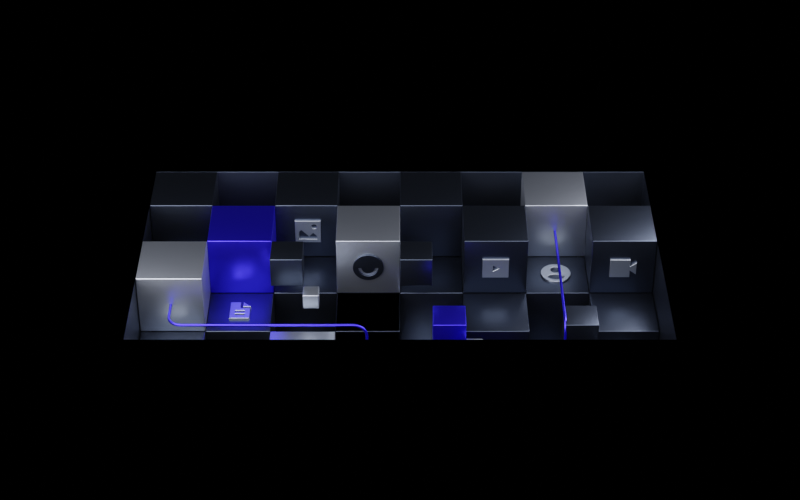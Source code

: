 # Source: Joystream_Homepage_Hero_Illustration_B.blend  (saved by Blender 3.3.6; exported with 4.5.12 LTS)
import bpy
from mathutils import Matrix  # noqa: F401  (used for matrix-valued properties, if any)

bpy.ops.wm.read_factory_settings(use_empty=True)
scene = bpy.context.scene
scene.name = 'Scene'

# ---- collections
col_collection = bpy.data.collections.new('Collection'); scene.collection.children.link(col_collection)
col_icons = bpy.data.collections.new('Icons'); col_collection.children.link(col_icons)

# ---- images (referenced by path relative to the original .blend; pixels are not part of the script)
import os
ASSET_DIR = os.environ.get("B2B_ASSET_DIR", "")  # directory of the original .blend (textures are referenced by path, not embedded)
HERE = os.path.dirname(os.path.abspath(__file__))  # packed textures are extracted next to this script under _unpacked/

def load_image(name, relpath, width, height, colorspace="sRGB"):
    """Load a texture the original file referenced (path relative to the .blend, or extracted next to this script)."""
    p = next((c for c in (os.path.join(HERE, relpath), os.path.join(ASSET_DIR, relpath)) if relpath and os.path.exists(c)), "")
    if p:
        img = bpy.data.images.load(p, check_existing=True)
        img.name = name
    else:  # same state as the original file: an image datablock whose file is absent (Cycles renders it pink)
        img = bpy.data.images.new(name, width, height)
        img.source = "FILE"
        img.filepath = "//" + (relpath or name)
    img.colorspace_settings.name = colorspace
    return img
img_grunge_text_jpg = load_image('grunge text.jpg', '_assets/grunge text.jpg', 1024, 1024, 'sRGB')

# ---- materials (node trees are filled in below, after node groups)
mat_black_matte = bpy.data.materials.new('Black Matte')
mat_black_matte.use_transparent_shadow = False
mat_black_matte.diffuse_color = (0.0, 0.0, 0.0, 1.0)
mat_black_matte.roughness = 0.0
mat_black_matte.specular_intensity = 0.0
mat_dark_metal = bpy.data.materials.new('Dark Metal')
mat_dark_metal.alpha_threshold = 0.0
mat_dark_metal.use_transparent_shadow = False
mat_dark_metal.line_color = (0.0, 0.0, 0.0, 1.0)
mat_light_metal = bpy.data.materials.new('Light Metal')
mat_light_metal.use_transparent_shadow = False
mat_blue = bpy.data.materials.new('Blue')
mat_blue.use_transparent_shadow = False

# ---- node groups
ng_auto_smooth = bpy.data.node_groups.new('Auto Smooth', 'GeometryNodeTree')
_s = ng_auto_smooth.interface.new_socket(name='Geometry', in_out='OUTPUT', socket_type='NodeSocketGeometry')
_s = ng_auto_smooth.interface.new_socket(name='Geometry', in_out='INPUT', socket_type='NodeSocketGeometry')
_s = ng_auto_smooth.interface.new_socket(name='Angle', in_out='INPUT', socket_type='NodeSocketFloat')
_s.subtype = 'ANGLE'
_s.min_value = 0.0
_s.max_value = 3.142
ng_auto_smooth.is_modifier = True
_N = ng_auto_smooth.nodes; _L = ng_auto_smooth.links
n0 = _N.new('NodeGroupOutput'); n0.name = 'Group Output'; n0.location = (480, -100)
n1 = _N.new('NodeGroupInput'); n1.name = 'Group Input'; n1.location = (-420, -300)
n2 = _N.new('NodeGroupInput'); n2.name = 'Group Input.001'; n2.location = (-60, -100)
n3 = _N.new('GeometryNodeSetShadeSmooth'); n3.name = 'Set Shade Smooth'; n3.location = (120, -100)
n3.domain = 'EDGE'
n4 = _N.new('GeometryNodeSetShadeSmooth'); n4.name = 'Set Shade Smooth.001'; n4.location = (300, -100)
n5 = _N.new('GeometryNodeInputMeshEdgeAngle'); n5.name = 'Edge Angle'; n5.location = (-420, -220)
n6 = _N.new('GeometryNodeInputEdgeSmooth'); n6.name = 'Is Edge Smooth'; n6.location = (-60, -160)
n7 = _N.new('GeometryNodeInputShadeSmooth'); n7.name = 'Is Face Smooth'; n7.location = (-240, -340)
n8 = _N.new('FunctionNodeBooleanMath'); n8.name = 'Boolean Math'; n8.location = (-60, -220)
n9 = _N.new('FunctionNodeCompare'); n9.name = 'Compare'; n9.location = (-240, -180)
n9.operation = 'LESS_EQUAL'
_L.new(n5.outputs[0], n9.inputs[0])
_L.new(n4.outputs[0], n0.inputs[0])
_L.new(n1.outputs[1], n9.inputs[1])
_L.new(n9.outputs[0], n8.inputs[0])
_L.new(n7.outputs[0], n8.inputs[1])
_L.new(n2.outputs[0], n3.inputs[0])
_L.new(n6.outputs[0], n3.inputs[1])
_L.new(n3.outputs[0], n4.inputs[0])
_L.new(n8.outputs[0], n3.inputs[2])
n0.is_active_output = True

# ---- material node trees
mat_dark_metal.use_nodes = True; mat_dark_metal.node_tree.nodes.clear()
_N = mat_dark_metal.node_tree.nodes; _L = mat_dark_metal.node_tree.links
n0 = _N.new('ShaderNodeTexImage'); n0.name = 'Image Texture'; n0.location = (-300, 300)
n0.image = img_grunge_text_jpg
n1 = _N.new('ShaderNodeMapping'); n1.name = 'Mapping'; n1.location = (-480, 300)
n2 = _N.new('ShaderNodeOutputMaterial'); n2.name = 'Material Output'; n2.location = (660, 300)
n3 = _N.new('ShaderNodeValToRGB'); n3.name = 'ColorRamp'; n3.location = (-20, 300)
while len(n3.color_ramp.elements) > 1: n3.color_ramp.elements.remove(n3.color_ramp.elements[-1])
n3.color_ramp.elements[0].position = 0.0; n3.color_ramp.elements[0].color = (0.4598, 0.4598, 0.4598, 1.0)
_e = n3.color_ramp.elements.new(1.0); _e.color = (0.6943, 0.6943, 0.6943, 1.0)
n4 = _N.new('ShaderNodeTexCoord'); n4.name = 'Texture Coordinate'; n4.location = (-680, 300)
n5 = _N.new('ShaderNodeBsdfPrincipled'); n5.name = 'Principled BSDF'; n5.location = (380, 300)
n5.distribution = 'GGX'
n5.subsurface_method = 'RANDOM_WALK_SKIN'
n5.inputs[0].default_value = (0.04971, 0.06125, 0.08438, 1.0)
n5.inputs[1].default_value = 1.0
n5.inputs[2].default_value = 0.35
n5.inputs[3].default_value = 1.45
n5.inputs[27].default_value = (0.0, 0.0, 0.0, 1.0)
n5.inputs[28].default_value = 1.0
_L.new(n5.outputs[0], n2.inputs[0])
_L.new(n1.outputs[0], n0.inputs[0])
_L.new(n0.outputs[0], n3.inputs[0])
_L.new(n4.outputs[2], n1.inputs[0])
n2.is_active_output = True
mat_light_metal.use_nodes = True; mat_light_metal.node_tree.nodes.clear()
_N = mat_light_metal.node_tree.nodes; _L = mat_light_metal.node_tree.links
n0 = _N.new('ShaderNodeOutputMaterial'); n0.name = 'Material Output'; n0.location = (300, 300)
n1 = _N.new('ShaderNodeBsdfPrincipled'); n1.name = 'Principled BSDF.001'; n1.location = (0, 300)
n1.distribution = 'GGX'
n1.subsurface_method = 'RANDOM_WALK_SKIN'
n1.inputs[0].default_value = (0.3864, 0.4233, 0.4735, 1.0)
n1.inputs[1].default_value = 1.0
n1.inputs[2].default_value = 0.4
n1.inputs[3].default_value = 1.45
n1.inputs[27].default_value = (0.0, 0.0, 0.0, 1.0)
n1.inputs[28].default_value = 1.0
_L.new(n1.outputs[0], n0.inputs[0])
n0.is_active_output = True
mat_blue.use_nodes = True; mat_blue.node_tree.nodes.clear()
_N = mat_blue.node_tree.nodes; _L = mat_blue.node_tree.links
n0 = _N.new('ShaderNodeOutputMaterial'); n0.name = 'Material Output'; n0.location = (300, 300)
n1 = _N.new('ShaderNodeEmission'); n1.name = 'Emission'; n1.location = (-220, 300)
n1.inputs[0].default_value = (0.05127, 0.03955, 1.0, 1.0)
n2 = _N.new('ShaderNodeMapping'); n2.name = 'Mapping'; n2.location = (-560, -2)
n3 = _N.new('ShaderNodeBump'); n3.name = 'Bump'; n3.location = (-200, -22)
n3.inputs[0].default_value = 0.1
n3.inputs[1].default_value = 1.0
n3.inputs[2].default_value = 1.0
n4 = _N.new('ShaderNodeTexCoord'); n4.name = 'Texture Coordinate'; n4.location = (-720, -2)
n5 = _N.new('ShaderNodeTexNoise'); n5.name = 'Noise Texture'; n5.location = (-380, -22)
n5.inputs[2].default_value = 300.0
n5.inputs[4].default_value = 0.75
n6 = _N.new('ShaderNodeBsdfPrincipled'); n6.name = 'Principled BSDF'; n6.location = (10, 300)
n6.distribution = 'GGX'
n6.subsurface_method = 'RANDOM_WALK_SKIN'
n6.inputs[0].default_value = (0.05127, 0.03955, 1.0, 1.0)
n6.inputs[1].default_value = 1.0
n6.inputs[2].default_value = 0.3
n6.inputs[3].default_value = 1.45
n6.inputs[27].default_value = (0.000911, 0.0, 0.05286, 1.0)
n6.inputs[28].default_value = 1.0
_L.new(n6.outputs[0], n0.inputs[0])
_L.new(n2.outputs[0], n5.inputs[0])
_L.new(n5.outputs[0], n3.inputs[3])
_L.new(n4.outputs[2], n2.inputs[0])
n0.is_active_output = True

# ---- world
world_world = bpy.data.worlds.new('World'); scene.world = world_world
world_world.use_nodes = True; world_world.node_tree.nodes.clear()
_N = world_world.node_tree.nodes; _L = world_world.node_tree.links
n0 = _N.new('ShaderNodeBackground'); n0.name = 'Background'; n0.location = (0, 280)
n0.inputs[0].default_value = (0.0185, 0.02122, 0.02416, 1.0)
n1 = _N.new('ShaderNodeMixShader'); n1.name = 'Mix Shader'; n1.location = (254, 143)
n2 = _N.new('ShaderNodeBackground'); n2.name = 'Background.001'; n2.location = (0, 160)
n2.inputs[0].default_value = (0.0, 0.0, 0.0, 1.0)
n3 = _N.new('ShaderNodeOutputWorld'); n3.name = 'World Output'; n3.location = (569, 291)
n4 = _N.new('ShaderNodeLightPath'); n4.name = 'Light Path'; n4.location = (243, 556)
_L.new(n2.outputs[0], n1.inputs[2])
_L.new(n0.outputs[0], n1.inputs[1])
_L.new(n4.outputs[0], n1.inputs[0])
_L.new(n1.outputs[0], n3.inputs[0])
n3.is_active_output = True
world_world.color = (0.05088, 0.05088, 0.05088)
world_world.use_sun_shadow = False
world_world.sun_shadow_jitter_overblur = 0.0

# ---- cameras
cam_camera_001 = bpy.data.cameras.new('Camera.001')
cam_camera_001.lens = 85.0

# ---- lights
light_area = bpy.data.lights.new('Area', 'AREA')
light_area.color = (0.9216, 0.9131, 1.0)
light_area.transmission_factor = 0.0
light_area.energy = 1455.0
light_area.shadow_soft_size = 8.0
light_area.use_absolute_resolution = True
light_area.size = 8.0
light_area.size_y = 1.0
light_area_001 = bpy.data.lights.new('Area.001', 'AREA')
light_area_001.color = (0.9216, 0.9131, 1.0)
light_area_001.transmission_factor = 0.0
light_area_001.energy = 785.4
light_area_001.shadow_soft_size = 4.0
light_area_001.use_absolute_resolution = True
light_area_001.size = 4.0
light_area_001.size_y = 1.0
light_area_002 = bpy.data.lights.new('Area.002', 'AREA')
light_area_002.color = (0.9216, 0.9131, 1.0)
light_area_002.transmission_factor = 0.0
light_area_002.energy = 785.4
light_area_002.shadow_soft_size = 8.0
light_area_002.use_absolute_resolution = True
light_area_002.size = 8.0
light_area_002.size_y = 1.0

# ---- meshes
me_plane_001 = bpy.data.meshes.new('Plane.001')
me_plane_001.from_pydata([(-32.0, -32.0, 0.0), (32.0, -32.0, 0.0), (-32.0, 32.0, 0.0), (32.0, 32.0, 0.0), (-4.8, 2.7, 0.0), (-4.8, -2.7, 0.0), (4.8, -2.7, 0.0), (4.8, 2.7, 0.0)], [], [(5, 4, 2, 0), (6, 5, 0, 1), (7, 6, 1, 3), (4, 7, 3, 2)])
_uv = me_plane_001.uv_layers.new(name='UVMap')
_uv.uv.foreach_set('vector', [0.25, 0.25, 0.25, 0.75, 0.0, 1.0, 0.0, 0.0, 0.75, 0.25, 0.25, 0.25, 0.0, 0.0, 1.0, 0.0, 0.75, 0.75, 0.75, 0.25, 1.0, 0.0, 1.0, 1.0, 0.25, 0.75, 0.75, 0.75, 1.0, 1.0, 0.0, 1.0])
me_plane_001.materials.append(mat_black_matte)
me_plane_001.update()
me_cube = bpy.data.meshes.new('Cube')
me_cube.from_pydata([(4.8, 2.7, 2.4), (4.8, 2.7, -2.4), (4.8, -2.7, 2.4), (4.8, -2.7, -2.4), (-4.8, 2.7, 2.4), (-4.8, 2.7, -2.4), (-4.8, -2.7, 2.4), (-4.8, -2.7, -2.4)], [], [(7, 6, 4, 5), (5, 1, 3, 7), (1, 0, 2, 3), (5, 4, 0, 1)])
me_cube.polygons.foreach_set('use_smooth', [True] * 4)
_uv = me_cube.uv_layers.new(name='UVMap')
_uv.uv.foreach_set('vector', [0.375, 0.0, 0.625, 0.0, 0.625, 0.25, 0.375, 0.25, 0.125, 0.5, 0.375, 0.5, 0.375, 0.75, 0.125, 0.75, 0.375, 0.5, 0.625, 0.5, 0.625, 0.75, 0.375, 0.75, 0.375, 0.25, 0.625, 0.25, 0.625, 0.5, 0.375, 0.5])
me_cube.materials.append(mat_dark_metal)
me_cube.use_mirror_vertex_groups = False
me_cube.update()
me_cube_001 = bpy.data.meshes.new('Cube.001')
me_cube_001.from_pydata([(-4.8, 1.6, -1.2), (-4.8, 1.6, 0.0), (-4.8, 2.8, -1.2), (-4.8, 2.8, 0.0), (-3.6, 1.6, -1.2), (-3.6, 1.6, 0.0), (-3.6, 2.8, -1.2), (-3.6, 2.8, 0.0), (-3.6, 0.4, -1.2), (-3.6, 0.4, 0.0), (-3.6, 1.6, -1.2), (-3.6, 1.6, 0.0), (-2.4, 0.4, -1.2), (-2.4, 0.4, 0.0), (-2.4, 1.6, -1.2), (-2.4, 1.6, 0.0), (-4.8, -0.8, -1.2), (-4.8, -0.8, 0.0), (-4.8, 0.4, -1.2), (-4.8, 0.4, 0.0), (-3.6, -0.8, -1.2), (-3.6, -0.8, 0.0), (-3.6, 0.4, -1.2), (-3.6, 0.4, 0.0), (-2.4, 1.6, -1.2), (-2.4, 1.6, 0.0), (-2.4, 2.8, -1.2), (-2.4, 2.8, 0.0), (-1.2, 1.6, -1.2), (-1.2, 1.6, 0.0), (-1.2, 2.8, -1.2), (-1.2, 2.8, 0.0), (-1.2, 0.4, -1.2), (-1.2, 0.4, 0.0), (-1.2, 1.6, -1.2), (-1.2, 1.6, 0.0), (-1.416e-07, 0.4, -1.2), (-1.416e-07, 0.4, 0.0), (-1.416e-07, 1.6, -1.2), (-1.416e-07, 1.6, 0.0), (-2.4, -0.8, -1.2), (-2.4, 0.4, -1.2), (-1.2, -0.8, -1.2), (-1.2, 0.4, -1.2), (9.686e-08, 1.6, -1.2), (9.686e-08, 1.6, 0.0), (9.686e-08, 2.8, -1.2), (9.686e-08, 2.8, 0.0), (1.2, 1.6, -1.2), (1.2, 1.6, 0.0), (1.2, 2.8, -1.2), (1.2, 2.8, 0.0), (1.2, 0.4, -1.2), (1.2, 0.4, 0.0), (1.2, 1.6, -1.2), (1.2, 1.6, 0.0), (2.4, 0.4, -1.2), (2.4, 0.4, 0.0), (2.4, 1.6, -1.2), (2.4, 1.6, 0.0), (9.686e-08, -0.8, -1.2), (9.686e-08, 0.4, -1.2), (1.2, -0.8, -1.2), (1.2, 0.4, -1.2), (2.4, 1.6, -1.2), (2.4, 1.6, 0.0), (2.4, 2.8, -1.2), (2.4, 2.8, 0.0), (3.6, 1.6, -1.2), (3.6, 1.6, 0.0), (3.6, 2.8, -1.2), (3.6, 2.8, 0.0), (3.6, 0.4, -1.2), (3.6, 0.4, 0.0), (3.6, 1.6, -1.2), (3.6, 1.6, 0.0), (4.8, 0.4, -1.2), (4.8, 0.4, 0.0), (4.8, 1.6, -1.2), (4.8, 1.6, 0.0), (2.4, -0.8, -1.2), (2.4, -0.8, 0.0), (2.4, 0.4, -1.2), (2.4, 0.4, 0.0), (3.6, -0.8, -1.2), (3.6, -0.8, 0.0), (3.6, 0.4, -1.2), (3.6, 0.4, 0.0), (-4.8, 1.6, -1.2), (-4.8, 1.6, 0.0), (-4.8, 2.8, -1.2), (-4.8, 2.8, 0.0), (-3.6, 1.6, -1.2), (-3.6, 1.6, 0.0), (-3.6, 2.8, -1.2), (-3.6, 2.8, 0.0), (-3.6, 0.4, -1.2), (-3.6, 0.4, 0.0), (-3.6, 1.6, -1.2), (-3.6, 1.6, 0.0), (-2.4, 0.4, -1.2), (-2.4, 0.4, 0.0), (-2.4, 1.6, -1.2), (-2.4, 1.6, 0.0), (-4.8, -0.8, -1.2), (-4.8, -0.8, 0.0), (-4.8, 0.4, -1.2), (-4.8, 0.4, 0.0), (-3.6, -0.8, -1.2), (-3.6, -0.8, 0.0), (-3.6, 0.4, -1.2), (-3.6, 0.4, 0.0), (-2.4, 1.6, -1.2), (-2.4, 1.6, 0.0), (-2.4, 2.8, -1.2), (-2.4, 2.8, 0.0), (-1.2, 1.6, -1.2), (-1.2, 1.6, 0.0), (-1.2, 2.8, -1.2), (-1.2, 2.8, 0.0), (-1.2, 0.4, -1.2), (-1.2, 0.4, 0.0), (-1.2, 1.6, -1.2), (-1.2, 1.6, 0.0), (-1.416e-07, 0.4, -1.2), (-1.416e-07, 0.4, 0.0), (-1.416e-07, 1.6, -1.2), (-1.416e-07, 1.6, 0.0), (-2.4, 0.4, -1.2), (-2.4, 0.4, 0.0), (-1.2, 0.4, -1.2), (-1.2, 0.4, 0.0), (9.686e-08, 1.6, -1.2), (9.686e-08, 1.6, 0.0), (9.686e-08, 2.8, -1.2), (9.686e-08, 2.8, 0.0), (1.2, 1.6, -1.2), (1.2, 1.6, 0.0), (1.2, 2.8, -1.2), (1.2, 2.8, 0.0), (1.2, 0.4, -1.2), (1.2, 0.4, 0.0), (1.2, 1.6, -1.2), (1.2, 1.6, 0.0), (2.4, 0.4, -1.2), (2.4, 0.4, 0.0), (2.4, 1.6, -1.2), (2.4, 1.6, 0.0), (9.686e-08, -0.8, -1.2), (9.686e-08, 0.4, -1.2), (1.2, -0.8, -1.2), (1.2, 0.4, -1.2), (2.4, 1.6, -1.2), (2.4, 1.6, 0.0), (2.4, 2.8, -1.2), (2.4, 2.8, 0.0), (3.6, 1.6, -1.2), (3.6, 1.6, 0.0), (3.6, 2.8, -1.2), (3.6, 2.8, 0.0), (3.6, 0.4, -1.2), (3.6, 0.4, 0.0), (3.6, 1.6, -1.2), (3.6, 1.6, 0.0), (4.8, 0.4, -1.2), (4.8, 0.4, 0.0), (4.8, 1.6, -1.2), (4.8, 1.6, 0.0), (2.4, -0.8, -1.2), (2.4, -0.8, 0.0), (2.4, 0.4, -1.2), (2.4, 0.4, 0.0), (3.6, -0.8, -1.2), (3.6, -0.8, 0.0), (3.6, 0.4, -1.2), (3.6, 0.4, 0.0), (-4.8, -0.8, -1.2), (-4.8, -0.8, 0.0), (-3.6, -0.8, -1.2), (-3.6, -0.8, 0.0), (-3.6, -2.0, -1.2), (-3.6, -2.0, 0.0), (-3.6, -0.8, -1.2), (-3.6, -0.8, 0.0), (-2.4, -2.0, -1.2), (-2.4, -2.0, 0.0), (-2.4, -0.8, -1.2), (-2.4, -0.8, 0.0), (-4.8, -3.2, -1.2), (-4.8, -3.2, 0.0), (-4.8, -2.0, -1.2), (-4.8, -2.0, 0.0), (-3.6, -3.2, -1.2), (-3.6, -3.2, 0.0), (-3.6, -2.0, -1.2), (-3.6, -2.0, 0.0), (-2.4, -0.8, -1.2), (-2.4, -0.8, 0.0), (-1.2, -0.8, -1.2), (-1.2, -0.8, 0.0), (-1.2, -2.0, -1.2), (-1.2, -2.0, 0.0), (-1.2, -0.8, -1.2), (-1.2, -0.8, 0.0), (-1.416e-07, -2.0, -1.2), (-1.416e-07, -2.0, 0.0), (-1.416e-07, -0.8, -1.2), (-1.416e-07, -0.8, 0.0), (-2.4, -3.2, -1.2), (-2.4, -3.2, 0.0), (-2.4, -2.0, -1.2), (-2.4, -2.0, 0.0), (-1.2, -3.2, -1.2), (-1.2, -3.2, 0.0), (-1.2, -2.0, -1.2), (-1.2, -2.0, 0.0), (9.686e-08, -0.8, -1.2), (9.686e-08, -0.8, 0.0), (1.2, -0.8, -1.2), (1.2, -0.8, 0.0), (1.2, -2.0, -1.2), (1.2, -2.0, 0.0), (1.2, -0.8, -1.2), (1.2, -0.8, 0.0), (2.4, -2.0, -1.2), (2.4, -2.0, 0.0), (2.4, -0.8, -1.2), (2.4, -0.8, 0.0), (9.686e-08, -3.2, -1.2), (9.686e-08, -2.0, -1.2), (1.2, -3.2, -1.2), (1.2, -2.0, -1.2), (2.4, -0.8, -1.2), (2.4, -0.8, 0.0), (3.6, -0.8, -1.2), (3.6, -0.8, 0.0), (3.6, -2.0, -1.2), (3.6, -2.0, 0.0), (3.6, -0.8, -1.2), (3.6, -0.8, 0.0), (4.8, -2.0, -1.2), (4.8, -2.0, 0.0), (4.8, -0.8, -1.2), (4.8, -0.8, 0.0), (2.4, -3.2, -1.2), (2.4, -3.2, 0.0), (2.4, -2.0, -1.2), (2.4, -2.0, 0.0), (3.6, -3.2, -1.2), (3.6, -3.2, 0.0), (3.6, -2.0, -1.2), (3.6, -2.0, 0.0), (4.8, -2.0, -2.4), (4.8, -2.0, -1.2), (4.8, -3.2, -2.4), (4.8, -3.2, -1.2), (3.6, -2.0, -2.4), (3.6, -2.0, -1.2), (3.6, -3.2, -2.4), (3.6, -3.2, -1.2), (3.6, -0.8, -1.2), (3.6, -0.8, -0.6), (3.6, -1.4, -1.2), (3.6, -1.4, -0.6), (3.0, -0.8, -1.2), (3.0, -0.8, -0.6), (3.0, -1.4, -1.2), (3.0, -1.4, -0.6), (4.8, 0.4, -2.4), (4.8, 0.4, -1.2), (4.8, -0.8, -2.4), (4.8, -0.8, -1.2), (3.6, 0.4, -2.4), (3.6, 0.4, -1.2), (3.6, -0.8, -2.4), (3.6, -0.8, -1.2), (2.4, -2.0, -2.4), (2.4, -2.0, -1.2), (2.4, -3.2, -2.4), (2.4, -3.2, -1.2), (1.2, -2.0, -2.4), (1.2, -2.0, -1.2), (1.2, -3.2, -2.4), (1.2, -3.2, -1.2), (1.2, -0.8, -2.4), (1.2, -0.8, -1.2), (1.2, -2.0, -2.4), (1.2, -2.0, -1.2), (1.565e-07, -0.8, -2.4), (1.565e-07, -0.8, -1.2), (3.725e-08, -2.0, -2.4), (3.725e-08, -2.0, -1.2), (2.4, 0.4, -2.4), (2.4, 0.4, -1.2), (2.4, -0.8, -2.4), (2.4, -0.8, -1.2), (1.2, 0.4, -2.4), (1.2, 0.4, -1.2), (1.2, -0.8, -2.4), (1.2, -0.8, -1.2), (-1.2, -0.8, -2.4), (-1.2, -0.8, -1.2), (-1.2, -2.0, -2.4), (-1.2, -2.0, -1.2), (-2.4, -0.8, -2.4), (-2.4, -0.8, -1.2), (-2.4, -2.0, -2.4), (-2.4, -2.0, -1.2), (7.451e-09, 0.4, -2.4), (7.451e-09, 0.4, -1.2), (-8.196e-08, -0.8, -2.4), (-8.196e-08, -0.8, -1.2), (-1.2, 0.4, -2.4), (-1.2, 0.4, -1.2), (-1.2, -0.8, -2.4), (-1.2, -0.8, -1.2), (-2.4, -2.0, -2.4), (-2.4, -2.0, -1.2), (-2.4, -3.2, -2.4), (-2.4, -3.2, -1.2), (-3.6, -2.0, -2.4), (-3.6, -2.0, -1.2), (-3.6, -3.2, -2.4), (-3.6, -3.2, -1.2), (-3.6, -0.8, -2.4), (-3.6, -0.8, -1.2), (-3.6, -2.0, -2.4), (-3.6, -2.0, -1.2), (-4.8, -0.8, -2.4), (-4.8, -0.8, -1.2), (-4.8, -2.0, -2.4), (-4.8, -2.0, -1.2), (-2.4, 0.4, -2.4), (-2.4, 0.4, -1.2), (-2.4, -0.8, -2.4), (-2.4, -0.8, -1.2), (-3.6, 0.4, -2.4), (-3.6, 0.4, -1.2), (-3.6, -0.8, -2.4), (-3.6, -0.8, -1.2), (4.8, -2.0, -2.4), (4.8, -2.0, -1.2), (4.8, -3.2, -2.4), (4.8, -3.2, -1.2), (3.6, -2.0, -2.4), (3.6, -2.0, -1.2), (3.6, -3.2, -2.4), (3.6, -3.2, -1.2), (3.6, -0.8, -2.4), (3.6, -0.8, -1.2), (3.6, -2.0, -2.4), (3.6, -2.0, -1.2), (2.4, -0.8, -2.4), (2.4, -0.8, -1.2), (2.4, -2.0, -2.4), (2.4, -2.0, -1.2), (4.8, 0.4, -2.4), (4.8, 0.4, -1.2), (4.8, -0.8, -2.4), (4.8, -0.8, -1.2), (3.6, 0.4, -2.4), (3.6, 0.4, -1.2), (3.6, -0.8, -2.4), (3.6, -0.8, -1.2), (2.4, -2.0, -2.4), (2.4, -2.0, -1.2), (2.4, -3.2, -2.4), (2.4, -3.2, -1.2), (1.2, -2.0, -2.4), (1.2, -2.0, -1.2), (1.2, -3.2, -2.4), (1.2, -3.2, -1.2), (1.2, -0.8, -2.4), (1.2, -0.8, -1.2), (1.2, -2.0, -2.4), (1.2, -2.0, -1.2), (1.565e-07, -0.8, -2.4), (1.565e-07, -0.8, -1.2), (3.725e-08, -2.0, -2.4), (3.725e-08, -2.0, -1.2), (2.4, 0.4, -2.4), (2.4, 0.4, -1.2), (2.4, -0.8, -2.4), (2.4, -0.8, -1.2), (1.2, 0.4, -2.4), (1.2, 0.4, -1.2), (1.2, -0.8, -2.4), (1.2, -0.8, -1.2), (-2.012e-07, -2.0, -2.4), (-2.012e-07, -2.0, -1.2), (-3.204e-07, -3.2, -2.4), (-3.204e-07, -3.2, -1.2), (-1.2, -2.0, -2.4), (-1.2, -2.0, -1.2), (-1.2, -3.2, -2.4), (-1.2, -3.2, -1.2), (-1.2, -0.8, -2.4), (-1.2, -0.8, -1.2), (-1.2, -2.0, -2.4), (-1.2, -2.0, -1.2), (-2.4, -0.8, -2.4), (-2.4, -0.8, -1.2), (-2.4, -2.0, -2.4), (-2.4, -2.0, -1.2), (7.451e-09, 0.4, -2.4), (7.451e-09, 0.4, -1.2), (-8.196e-08, -0.8, -2.4), (-8.196e-08, -0.8, -1.2), (-1.2, 0.4, -2.4), (-1.2, 0.4, -1.2), (-1.2, -0.8, -2.4), (-1.2, -0.8, -1.2), (-2.4, -2.0, -2.4), (-2.4, -2.0, -1.2), (-2.4, -3.2, -2.4), (-2.4, -3.2, -1.2), (-3.6, -2.0, -2.4), (-3.6, -2.0, -1.2), (-3.6, -3.2, -2.4), (-3.6, -3.2, -1.2), (-3.6, -0.8, -2.4), (-3.6, -0.8, -1.2), (-3.6, -2.0, -2.4), (-3.6, -2.0, -1.2), (-4.8, -0.8, -2.4), (-4.8, -0.8, -1.2), (-4.8, -2.0, -2.4), (-4.8, -2.0, -1.2), (-2.4, 0.4, -2.4), (-2.4, 0.4, -1.2), (-2.4, -0.8, -2.4), (-2.4, -0.8, -1.2), (-3.6, 0.4, -2.4), (-3.6, 0.4, -1.2), (-3.6, -0.8, -2.4), (-3.6, -0.8, -1.2), (3.6, 1.6, -2.4), (3.6, 1.6, -1.2), (3.6, 0.4, -2.4), (3.6, 0.4, -1.2), (2.4, 1.6, -2.4), (2.4, 1.6, -1.2), (2.4, 0.4, -2.4), (2.4, 0.4, -1.2), (4.8, 2.8, -2.4), (4.8, 2.8, -1.2), (4.8, 1.6, -2.4), (4.8, 1.6, -1.2), (3.6, 2.8, -2.4), (3.6, 2.8, -1.2), (3.6, 1.6, -2.4), (3.6, 1.6, -1.2), (1.2, 1.6, -2.4), (1.2, 1.6, -1.2), (1.2, 0.4, -2.4), (1.2, 0.4, -1.2), (3.353e-07, 1.6, -2.4), (3.353e-07, 1.6, -1.2), (2.459e-07, 0.4, -2.4), (2.459e-07, 0.4, -1.2), (2.4, 2.8, -2.4), (2.4, 2.8, -1.2), (2.4, 1.6, -2.4), (2.4, 1.6, -1.2), (1.2, 2.8, -2.4), (1.2, 2.8, -1.2), (1.2, 1.6, -2.4), (1.2, 1.6, -1.2), (-1.2, 1.6, -2.4), (-1.2, 1.6, -1.2), (-1.2, 0.4, -2.4), (-1.2, 0.4, -1.2), (-2.4, 1.6, -2.4), (-2.4, 1.6, -1.2), (-2.4, 0.4, -2.4), (-2.4, 0.4, -1.2), (2.161e-07, 2.8, -2.4), (2.161e-07, 2.8, -1.2), (9.686e-08, 1.6, -2.4), (9.686e-08, 1.6, -1.2), (-1.2, 2.8, -2.4), (-1.2, 2.8, -1.2), (-1.2, 1.6, -2.4), (-1.2, 1.6, -1.2), (-3.6, 1.6, -2.4), (-3.6, 1.6, -1.2), (-3.6, 0.4, -2.4), (-3.6, 0.4, -1.2), (-4.8, 1.6, -2.4), (-4.8, 1.6, -1.2), (-4.8, 0.4, -2.4), (-4.8, 0.4, -1.2), (-2.4, 2.8, -2.4), (-2.4, 2.8, -1.2), (-2.4, 1.6, -2.4), (-2.4, 1.6, -1.2), (-3.6, 2.8, -2.4), (-3.6, 2.8, -1.2), (-3.6, 1.6, -2.4), (-3.6, 1.6, -1.2), (-4.8, 1.6, -3.6), (-4.8, 1.6, -2.4), (-4.8, 2.8, -3.6), (-4.8, 2.8, -2.4), (-3.6, 1.6, -3.6), (-3.6, 1.6, -2.4), (-3.6, 2.8, -3.6), (-3.6, 2.8, -2.4), (-3.6, 0.4, -3.6), (-3.6, 0.4, -2.4), (-3.6, 1.6, -3.6), (-3.6, 1.6, -2.4), (-2.4, 0.4, -3.6), (-2.4, 0.4, -2.4), (-2.4, 1.6, -3.6), (-2.4, 1.6, -2.4), (-4.8, -0.8, -3.6), (-4.8, -0.8, -2.4), (-4.8, 0.4, -3.6), (-4.8, 0.4, -2.4), (-3.6, -0.8, -3.6), (-3.6, -0.8, -2.4), (-3.6, 0.4, -3.6), (-3.6, 0.4, -2.4), (-2.4, 1.6, -3.6), (-2.4, 1.6, -2.4), (-2.4, 2.8, -3.6), (-2.4, 2.8, -2.4), (-1.2, 1.6, -3.6), (-1.2, 1.6, -2.4), (-1.2, 2.8, -3.6), (-1.2, 2.8, -2.4), (-1.2, 0.4, -3.6), (-1.2, 0.4, -2.4), (-1.2, 1.6, -3.6), (-1.2, 1.6, -2.4), (-1.416e-07, 0.4, -3.6), (-1.416e-07, 0.4, -2.4), (-1.416e-07, 1.6, -3.6), (-1.416e-07, 1.6, -2.4), (-2.4, -0.8, -3.6), (-2.4, -0.8, -2.4), (-2.4, 0.4, -3.6), (-2.4, 0.4, -2.4), (-1.2, -0.8, -3.6), (-1.2, -0.8, -2.4), (-1.2, 0.4, -3.6), (-1.2, 0.4, -2.4), (9.686e-08, 1.6, -3.6), (9.686e-08, 1.6, -2.4), (9.686e-08, 2.8, -3.6), (9.686e-08, 2.8, -2.4), (1.2, 1.6, -3.6), (1.2, 1.6, -2.4), (1.2, 2.8, -3.6), (1.2, 2.8, -2.4), (1.2, 0.4, -3.6), (1.2, 0.4, -2.4), (1.2, 1.6, -3.6), (1.2, 1.6, -2.4), (2.4, 0.4, -3.6), (2.4, 0.4, -2.4), (2.4, 1.6, -3.6), (2.4, 1.6, -2.4), (9.686e-08, -0.8, -3.6), (9.686e-08, -0.8, -2.4), (9.686e-08, 0.4, -3.6), (9.686e-08, 0.4, -2.4), (1.2, -0.8, -3.6), (1.2, -0.8, -2.4), (1.2, 0.4, -3.6), (1.2, 0.4, -2.4), (2.4, 1.6, -3.6), (2.4, 1.6, -2.4), (2.4, 2.8, -3.6), (2.4, 2.8, -2.4), (3.6, 1.6, -3.6), (3.6, 1.6, -2.4), (3.6, 2.8, -3.6), (3.6, 2.8, -2.4), (3.6, 0.4, -3.6), (3.6, 0.4, -2.4), (3.6, 1.6, -3.6), (3.6, 1.6, -2.4), (4.8, 0.4, -3.6), (4.8, 0.4, -2.4), (4.8, 1.6, -3.6), (4.8, 1.6, -2.4), (2.4, -0.8, -3.6), (2.4, -0.8, -2.4), (2.4, 0.4, -3.6), (2.4, 0.4, -2.4), (3.6, -0.8, -3.6), (3.6, -0.8, -2.4), (3.6, 0.4, -3.6), (3.6, 0.4, -2.4), (-4.8, 1.6, -3.6), (-4.8, 1.6, -2.4), (-4.8, 2.8, -3.6), (-4.8, 2.8, -2.4), (-3.6, 1.6, -3.6), (-3.6, 1.6, -2.4), (-3.6, 2.8, -3.6), (-3.6, 2.8, -2.4), (-3.6, 0.4, -3.6), (-3.6, 0.4, -2.4), (-3.6, 1.6, -3.6), (-3.6, 1.6, -2.4), (-2.4, 0.4, -3.6), (-2.4, 0.4, -2.4), (-2.4, 1.6, -3.6), (-2.4, 1.6, -2.4), (-4.8, -0.8, -3.6), (-4.8, -0.8, -2.4), (-4.8, 0.4, -3.6), (-4.8, 0.4, -2.4), (-3.6, -0.8, -3.6), (-3.6, -0.8, -2.4), (-3.6, 0.4, -3.6), (-3.6, 0.4, -2.4), (-2.4, 1.6, -3.6), (-2.4, 1.6, -2.4), (-2.4, 2.8, -3.6), (-2.4, 2.8, -2.4), (-1.2, 1.6, -3.6), (-1.2, 1.6, -2.4), (-1.2, 2.8, -3.6), (-1.2, 2.8, -2.4), (-1.2, 0.4, -3.6), (-1.2, 0.4, -2.4), (-1.2, 1.6, -3.6), (-1.2, 1.6, -2.4), (-1.416e-07, 0.4, -3.6), (-1.416e-07, 0.4, -2.4), (-1.416e-07, 1.6, -3.6), (-1.416e-07, 1.6, -2.4), (-2.4, -0.8, -3.6), (-2.4, -0.8, -2.4), (-2.4, 0.4, -3.6), (-2.4, 0.4, -2.4), (-1.2, -0.8, -3.6), (-1.2, -0.8, -2.4), (-1.2, 0.4, -3.6), (-1.2, 0.4, -2.4), (9.686e-08, 1.6, -3.6), (9.686e-08, 1.6, -2.4), (9.686e-08, 2.8, -3.6), (9.686e-08, 2.8, -2.4), (1.2, 1.6, -3.6), (1.2, 1.6, -2.4), (1.2, 2.8, -3.6), (1.2, 2.8, -2.4), (1.2, 0.4, -3.6), (1.2, 0.4, -2.4), (1.2, 1.6, -3.6), (1.2, 1.6, -2.4), (2.4, 0.4, -3.6), (2.4, 0.4, -2.4), (2.4, 1.6, -3.6), (2.4, 1.6, -2.4), (9.686e-08, -0.8, -3.6), (9.686e-08, -0.8, -2.4), (9.686e-08, 0.4, -3.6), (9.686e-08, 0.4, -2.4), (1.2, -0.8, -3.6), (1.2, -0.8, -2.4), (1.2, 0.4, -3.6), (1.2, 0.4, -2.4), (2.4, 1.6, -3.6), (2.4, 1.6, -2.4), (2.4, 2.8, -3.6), (2.4, 2.8, -2.4), (3.6, 1.6, -3.6), (3.6, 1.6, -2.4), (3.6, 2.8, -3.6), (3.6, 2.8, -2.4), (3.6, 0.4, -3.6), (3.6, 0.4, -2.4), (3.6, 1.6, -3.6), (3.6, 1.6, -2.4), (4.8, 0.4, -3.6), (4.8, 0.4, -2.4), (4.8, 1.6, -3.6), (4.8, 1.6, -2.4), (2.4, -0.8, -3.6), (2.4, -0.8, -2.4), (2.4, 0.4, -3.6), (2.4, 0.4, -2.4), (3.6, -0.8, -3.6), (3.6, -0.8, -2.4), (3.6, 0.4, -3.6), (3.6, 0.4, -2.4), (-3.6, -2.0, -3.6), (-3.6, -2.0, -2.4), (-3.6, -0.8, -3.6), (-3.6, -0.8, -2.4), (-2.4, -2.0, -3.6), (-2.4, -2.0, -2.4), (-2.4, -0.8, -3.6), (-2.4, -0.8, -2.4), (-4.8, -3.2, -3.6), (-4.8, -3.2, -2.4), (-4.8, -2.0, -3.6), (-4.8, -2.0, -2.4), (-3.6, -3.2, -3.6), (-3.6, -3.2, -2.4), (-3.6, -2.0, -3.6), (-3.6, -2.0, -2.4), (-1.2, -2.0, -3.6), (-1.2, -2.0, -2.4), (-1.2, -0.8, -3.6), (-1.2, -0.8, -2.4), (-1.416e-07, -2.0, -3.6), (-1.416e-07, -2.0, -2.4), (-1.416e-07, -0.8, -3.6), (-1.416e-07, -0.8, -2.4), (-2.4, -3.2, -3.6), (-2.4, -3.2, -2.4), (-2.4, -2.0, -3.6), (-2.4, -2.0, -2.4), (-1.2, -3.2, -3.6), (-1.2, -3.2, -2.4), (-1.2, -2.0, -3.6), (-1.2, -2.0, -2.4), (1.2, -2.0, -3.6), (1.2, -2.0, -2.4), (1.2, -0.8, -3.6), (1.2, -0.8, -2.4), (2.4, -2.0, -3.6), (2.4, -2.0, -2.4), (2.4, -0.8, -3.6), (2.4, -0.8, -2.4), (9.686e-08, -3.2, -3.6), (9.686e-08, -3.2, -2.4), (9.686e-08, -2.0, -3.6), (9.686e-08, -2.0, -2.4), (1.2, -3.2, -3.6), (1.2, -3.2, -2.4), (1.2, -2.0, -3.6), (1.2, -2.0, -2.4), (3.6, -2.0, -3.6), (3.6, -2.0, -2.4), (3.6, -0.8, -3.6), (3.6, -0.8, -2.4), (4.8, -2.0, -3.6), (4.8, -2.0, -2.4), (4.8, -0.8, -3.6), (4.8, -0.8, -2.4), (2.4, -3.2, -3.6), (2.4, -3.2, -2.4), (2.4, -2.0, -3.6), (2.4, -2.0, -2.4), (3.6, -3.2, -3.6), (3.6, -3.2, -2.4), (3.6, -2.0, -3.6), (3.6, -2.0, -2.4), (4.8, -2.0, -4.8), (4.8, -2.0, -3.6), (4.8, -3.2, -4.8), (4.8, -3.2, -3.6), (3.6, -2.0, -4.8), (3.6, -2.0, -3.6), (3.6, -3.2, -4.8), (3.6, -3.2, -3.6), (3.6, -0.8, -4.8), (3.6, -0.8, -3.6), (3.6, -2.0, -4.8), (3.6, -2.0, -3.6), (2.4, -0.8, -4.8), (2.4, -0.8, -3.6), (2.4, -2.0, -4.8), (2.4, -2.0, -3.6), (4.8, 0.4, -4.8), (4.8, 0.4, -3.6), (4.8, -0.8, -4.8), (4.8, -0.8, -3.6), (3.6, 0.4, -4.8), (3.6, 0.4, -3.6), (3.6, -0.8, -4.8), (3.6, -0.8, -3.6), (2.4, -2.0, -4.8), (2.4, -2.0, -3.6), (2.4, -3.2, -4.8), (2.4, -3.2, -3.6), (1.2, -2.0, -4.8), (1.2, -2.0, -3.6), (1.2, -3.2, -4.8), (1.2, -3.2, -3.6), (1.2, -0.8, -4.8), (1.2, -0.8, -3.6), (1.2, -2.0, -4.8), (1.2, -2.0, -3.6), (1.565e-07, -0.8, -4.8), (1.565e-07, -0.8, -3.6), (3.725e-08, -2.0, -4.8), (3.725e-08, -2.0, -3.6), (2.4, 0.4, -4.8), (2.4, 0.4, -3.6), (2.4, -0.8, -4.8), (2.4, -0.8, -3.6), (1.2, 0.4, -4.8), (1.2, 0.4, -3.6), (1.2, -0.8, -4.8), (1.2, -0.8, -3.6), (-2.012e-07, -2.0, -4.8), (-2.012e-07, -2.0, -3.6), (-3.204e-07, -3.2, -4.8), (-3.204e-07, -3.2, -3.6), (-1.2, -2.0, -4.8), (-1.2, -2.0, -3.6), (-1.2, -3.2, -4.8), (-1.2, -3.2, -3.6), (-1.2, -0.8, -4.8), (-1.2, -0.8, -3.6), (-1.2, -2.0, -4.8), (-1.2, -2.0, -3.6), (-2.4, -0.8, -4.8), (-2.4, -0.8, -3.6), (-2.4, -2.0, -4.8), (-2.4, -2.0, -3.6), (7.451e-09, 0.4, -4.8), (7.451e-09, 0.4, -3.6), (-8.196e-08, -0.8, -4.8), (-8.196e-08, -0.8, -3.6), (-1.2, 0.4, -4.8), (-1.2, 0.4, -3.6), (-1.2, -0.8, -4.8), (-1.2, -0.8, -3.6), (-2.4, -2.0, -4.8), (-2.4, -2.0, -3.6), (-2.4, -3.2, -4.8), (-2.4, -3.2, -3.6), (-3.6, -2.0, -4.8), (-3.6, -2.0, -3.6), (-3.6, -3.2, -4.8), (-3.6, -3.2, -3.6), (-3.6, -0.8, -4.8), (-3.6, -0.8, -3.6), (-3.6, -2.0, -4.8), (-3.6, -2.0, -3.6), (-4.8, -0.8, -4.8), (-4.8, -0.8, -3.6), (-4.8, -2.0, -4.8), (-4.8, -2.0, -3.6), (-2.4, 0.4, -4.8), (-2.4, 0.4, -3.6), (-2.4, -0.8, -4.8), (-2.4, -0.8, -3.6), (-3.6, 0.4, -4.8), (-3.6, 0.4, -3.6), (-3.6, -0.8, -4.8), (-3.6, -0.8, -3.6), (4.8, -2.0, -4.8), (4.8, -2.0, -3.6), (4.8, -3.2, -4.8), (4.8, -3.2, -3.6), (3.6, -2.0, -4.8), (3.6, -2.0, -3.6), (3.6, -3.2, -4.8), (3.6, -3.2, -3.6), (3.6, -0.8, -4.8), (3.6, -0.8, -3.6), (3.6, -2.0, -4.8), (3.6, -2.0, -3.6), (2.4, -0.8, -4.8), (2.4, -0.8, -3.6), (2.4, -2.0, -4.8), (2.4, -2.0, -3.6), (4.8, 0.4, -4.8), (4.8, 0.4, -3.6), (4.8, -0.8, -4.8), (4.8, -0.8, -3.6), (3.6, 0.4, -4.8), (3.6, 0.4, -3.6), (3.6, -0.8, -4.8), (3.6, -0.8, -3.6), (2.4, -2.0, -4.8), (2.4, -2.0, -3.6), (2.4, -3.2, -4.8), (2.4, -3.2, -3.6), (1.2, -2.0, -4.8), (1.2, -2.0, -3.6), (1.2, -3.2, -4.8), (1.2, -3.2, -3.6), (1.2, -0.8, -4.8), (1.2, -0.8, -3.6), (1.2, -2.0, -4.8), (1.2, -2.0, -3.6), (1.565e-07, -0.8, -4.8), (1.565e-07, -0.8, -3.6), (3.725e-08, -2.0, -4.8), (3.725e-08, -2.0, -3.6), (2.4, 0.4, -4.8), (2.4, 0.4, -3.6), (2.4, -0.8, -4.8), (2.4, -0.8, -3.6), (1.2, 0.4, -4.8), (1.2, 0.4, -3.6), (1.2, -0.8, -4.8), (1.2, -0.8, -3.6), (-2.012e-07, -2.0, -4.8), (-2.012e-07, -2.0, -3.6), (-3.204e-07, -3.2, -4.8), (-3.204e-07, -3.2, -3.6), (-1.2, -2.0, -4.8), (-1.2, -2.0, -3.6), (-1.2, -3.2, -4.8), (-1.2, -3.2, -3.6), (-1.2, -0.8, -4.8), (-1.2, -0.8, -3.6), (-1.2, -2.0, -4.8), (-1.2, -2.0, -3.6), (-2.4, -0.8, -4.8), (-2.4, -0.8, -3.6), (-2.4, -2.0, -4.8), (-2.4, -2.0, -3.6), (7.451e-09, 0.4, -4.8), (7.451e-09, 0.4, -3.6), (-8.196e-08, -0.8, -4.8), (-8.196e-08, -0.8, -3.6), (-1.2, 0.4, -4.8), (-1.2, 0.4, -3.6), (-1.2, -0.8, -4.8), (-1.2, -0.8, -3.6), (-2.4, -2.0, -4.8), (-2.4, -2.0, -3.6), (-2.4, -3.2, -4.8), (-2.4, -3.2, -3.6), (-3.6, -2.0, -4.8), (-3.6, -2.0, -3.6), (-3.6, -3.2, -4.8), (-3.6, -3.2, -3.6), (-3.6, -0.8, -4.8), (-3.6, -0.8, -3.6), (-3.6, -2.0, -4.8), (-3.6, -2.0, -3.6), (-4.8, -0.8, -4.8), (-4.8, -0.8, -3.6), (-4.8, -2.0, -4.8), (-4.8, -2.0, -3.6), (-2.4, 0.4, -4.8), (-2.4, 0.4, -3.6), (-2.4, -0.8, -4.8), (-2.4, -0.8, -3.6), (-3.6, 0.4, -4.8), (-3.6, 0.4, -3.6), (-3.6, -0.8, -4.8), (-3.6, -0.8, -3.6), (3.6, 1.6, -4.8), (3.6, 1.6, -3.6), (3.6, 0.4, -4.8), (3.6, 0.4, -3.6), (2.4, 1.6, -4.8), (2.4, 1.6, -3.6), (2.4, 0.4, -4.8), (2.4, 0.4, -3.6), (4.8, 2.8, -4.8), (4.8, 2.8, -3.6), (4.8, 1.6, -4.8), (4.8, 1.6, -3.6), (3.6, 2.8, -4.8), (3.6, 2.8, -3.6), (3.6, 1.6, -4.8), (3.6, 1.6, -3.6), (1.2, 1.6, -4.8), (1.2, 1.6, -3.6), (1.2, 0.4, -4.8), (1.2, 0.4, -3.6), (3.353e-07, 1.6, -4.8), (3.353e-07, 1.6, -3.6), (2.459e-07, 0.4, -4.8), (2.459e-07, 0.4, -3.6), (2.4, 2.8, -4.8), (2.4, 2.8, -3.6), (2.4, 1.6, -4.8), (2.4, 1.6, -3.6), (1.2, 2.8, -4.8), (1.2, 2.8, -3.6), (1.2, 1.6, -4.8), (1.2, 1.6, -3.6), (-1.2, 1.6, -4.8), (-1.2, 1.6, -3.6), (-1.2, 0.4, -4.8), (-1.2, 0.4, -3.6), (-2.4, 1.6, -4.8), (-2.4, 1.6, -3.6), (-2.4, 0.4, -4.8), (-2.4, 0.4, -3.6), (2.161e-07, 2.8, -4.8), (2.161e-07, 2.8, -3.6), (9.686e-08, 1.6, -4.8), (9.686e-08, 1.6, -3.6), (-1.2, 2.8, -4.8), (-1.2, 2.8, -3.6), (-1.2, 1.6, -4.8), (-1.2, 1.6, -3.6), (-3.6, 1.6, -4.8), (-3.6, 1.6, -3.6), (-3.6, 0.4, -4.8), (-3.6, 0.4, -3.6), (-4.8, 1.6, -4.8), (-4.8, 1.6, -3.6), (-4.8, 0.4, -4.8), (-4.8, 0.4, -3.6), (-2.4, 2.8, -4.8), (-2.4, 2.8, -3.6), (-2.4, 1.6, -4.8), (-2.4, 1.6, -3.6), (-3.6, 2.8, -4.8), (-3.6, 2.8, -3.6), (-3.6, 1.6, -4.8), (-3.6, 1.6, -3.6), (-2.4, -0.2, -0.6), (-2.4, -0.2, 0.0), (-2.4, 0.4, -0.6), (-2.4, 0.4, 0.0), (-1.8, -0.2, -0.6), (-1.8, -0.2, 0.0), (-1.8, 0.4, -0.6), (-1.8, 0.4, 0.0), (-1.8, -0.5, -0.9), (-1.8, -0.5, -0.6), (-1.8, -0.2, -0.9), (-1.8, -0.2, -0.6), (-1.5, -0.5, -0.9), (-1.5, -0.5, -0.6), (-1.5, -0.2, -0.9), (-1.5, -0.2, -0.6), (1.2, -1.4, -0.6), (1.2, -1.4, -1.2), (1.2, -0.8, -0.6), (1.2, -0.8, -1.2), (0.6, -1.4, -0.6), (0.6, -1.4, -1.2), (0.6, -0.8, -0.6), (0.6, -0.8, -1.2), (1.5, -1.7, -0.9), (1.5, -1.7, -1.2), (1.5, -1.4, -0.9), (1.5, -1.4, -1.2), (1.2, -1.7, -0.9), (1.2, -1.7, -1.2), (1.2, -1.4, -0.9), (1.2, -1.4, -1.2), (0.6, -0.2, 5.96e-08), (0.6, -0.2, -0.6), (0.6, 0.4, 5.96e-08), (0.6, 0.4, -0.6), (2.757e-07, -0.2, 5.96e-08), (2.757e-07, -0.2, -0.6), (2.757e-07, 0.4, 5.96e-08), (2.757e-07, 0.4, -0.6), (-0.6, -2.6, -0.6), (-0.6, -2.6, -1.2), (-0.6, -2.0, -0.6), (-0.6, -2.0, -1.2), (-1.2, -2.6, -0.6), (-1.2, -2.6, -1.2), (-1.2, -2.0, -0.6), (-1.2, -2.0, -1.2)], [(176, 177), (179, 178)], [(0, 1, 3, 2), (2, 3, 7, 6), (6, 7, 5, 4), (4, 5, 1, 0), (2, 6, 4, 0), (7, 3, 1, 5), (8, 9, 11, 10), (10, 11, 15, 14), (14, 15, 13, 12), (12, 13, 9, 8), (10, 14, 12, 8), (15, 11, 9, 13), (16, 17, 19, 18), (18, 19, 23, 22), (22, 23, 21, 20), (20, 21, 17, 16), (18, 22, 20, 16), (23, 19, 17, 21), (24, 25, 27, 26), (26, 27, 31, 30), (30, 31, 29, 28), (28, 29, 25, 24), (26, 30, 28, 24), (31, 27, 25, 29), (32, 33, 35, 34), (34, 35, 39, 38), (38, 39, 37, 36), (36, 37, 33, 32), (34, 38, 36, 32), (39, 35, 33, 37), (44, 45, 47, 46), (46, 47, 51, 50), (50, 51, 49, 48), (48, 49, 45, 44), (46, 50, 48, 44), (51, 47, 45, 49), (52, 53, 55, 54), (54, 55, 59, 58), (58, 59, 57, 56), (56, 57, 53, 52), (54, 58, 56, 52), (59, 55, 53, 57), (64, 65, 67, 66), (66, 67, 71, 70), (70, 71, 69, 68), (68, 69, 65, 64), (66, 70, 68, 64), (71, 67, 65, 69), (72, 73, 75, 74), (74, 75, 79, 78), (78, 79, 77, 76), (76, 77, 73, 72), (74, 78, 76, 72), (79, 75, 73, 77), (252, 253, 255, 254), (254, 255, 259, 258), (258, 259, 257, 256), (256, 257, 253, 252), (254, 258, 256, 252), (259, 255, 253, 257), (260, 261, 263, 262), (262, 263, 267, 266), (266, 267, 265, 264), (264, 265, 261, 260), (262, 266, 264, 260), (267, 263, 261, 265), (268, 269, 271, 270), (270, 271, 275, 274), (274, 275, 273, 272), (272, 273, 269, 268), (270, 274, 272, 268), (275, 271, 269, 273), (276, 277, 279, 278), (278, 279, 283, 282), (282, 283, 281, 280), (280, 281, 277, 276), (278, 282, 280, 276), (283, 279, 277, 281), (292, 293, 295, 294), (294, 295, 299, 298), (298, 299, 297, 296), (296, 297, 293, 292), (294, 298, 296, 292), (299, 295, 293, 297), (300, 301, 303, 302), (302, 303, 307, 306), (306, 307, 305, 304), (304, 305, 301, 300), (302, 306, 304, 300), (307, 303, 301, 305), (308, 309, 311, 310), (310, 311, 315, 314), (314, 315, 313, 312), (312, 313, 309, 308), (310, 314, 312, 308), (315, 311, 309, 313), (316, 317, 319, 318), (318, 319, 323, 322), (322, 323, 321, 320), (320, 321, 317, 316), (318, 322, 320, 316), (323, 319, 317, 321), (324, 325, 327, 326), (326, 327, 331, 330), (330, 331, 329, 328), (328, 329, 325, 324), (326, 330, 328, 324), (331, 327, 325, 329), (332, 333, 335, 334), (334, 335, 339, 338), (338, 339, 337, 336), (336, 337, 333, 332), (334, 338, 336, 332), (339, 335, 333, 337), (404, 405, 407, 406), (406, 407, 411, 410), (410, 411, 409, 408), (408, 409, 405, 404), (406, 410, 408, 404), (411, 407, 405, 409), (436, 437, 439, 438), (438, 439, 443, 442), (442, 443, 441, 440), (440, 441, 437, 436), (438, 442, 440, 436), (443, 439, 437, 441), (444, 445, 447, 446), (446, 447, 451, 450), (450, 451, 449, 448), (448, 449, 445, 444), (446, 450, 448, 444), (451, 447, 445, 449), (452, 453, 455, 454), (454, 455, 459, 458), (458, 459, 457, 456), (456, 457, 453, 452), (454, 458, 456, 452), (459, 455, 453, 457), (460, 461, 463, 462), (462, 463, 467, 466), (466, 467, 465, 464), (464, 465, 461, 460), (462, 466, 464, 460), (467, 463, 461, 465), (468, 469, 471, 470), (470, 471, 475, 474), (474, 475, 473, 472), (472, 473, 469, 468), (470, 474, 472, 468), (475, 471, 469, 473), (476, 477, 479, 478), (478, 479, 483, 482), (482, 483, 481, 480), (480, 481, 477, 476), (478, 482, 480, 476), (483, 479, 477, 481), (484, 485, 487, 486), (486, 487, 491, 490), (490, 491, 489, 488), (488, 489, 485, 484), (486, 490, 488, 484), (491, 487, 485, 489), (492, 493, 495, 494), (494, 495, 499, 498), (498, 499, 497, 496), (496, 497, 493, 492), (494, 498, 496, 492), (499, 495, 493, 497), (500, 501, 503, 502), (502, 503, 507, 506), (506, 507, 505, 504), (504, 505, 501, 500), (502, 506, 504, 500), (507, 503, 501, 505), (508, 509, 511, 510), (510, 511, 515, 514), (514, 515, 513, 512), (512, 513, 509, 508), (510, 514, 512, 508), (515, 511, 509, 513), (516, 517, 519, 518), (518, 519, 523, 522), (522, 523, 521, 520), (520, 521, 517, 516), (518, 522, 520, 516), (523, 519, 517, 521), (524, 525, 527, 526), (526, 527, 531, 530), (530, 531, 529, 528), (528, 529, 525, 524), (526, 530, 528, 524), (531, 527, 525, 529), (532, 533, 535, 534), (534, 535, 539, 538), (538, 539, 537, 536), (536, 537, 533, 532), (534, 538, 536, 532), (539, 535, 533, 537), (540, 541, 543, 542), (542, 543, 547, 546), (546, 547, 545, 544), (544, 545, 541, 540), (542, 546, 544, 540), (547, 543, 541, 545), (548, 549, 551, 550), (550, 551, 555, 554), (554, 555, 553, 552), (552, 553, 549, 548), (550, 554, 552, 548), (555, 551, 549, 553), (556, 557, 559, 558), (558, 559, 563, 562), (562, 563, 561, 560), (560, 561, 557, 556), (558, 562, 560, 556), (563, 559, 557, 561), (564, 565, 567, 566), (566, 567, 571, 570), (570, 571, 569, 568), (568, 569, 565, 564), (566, 570, 568, 564), (571, 567, 565, 569), (572, 573, 575, 574), (574, 575, 579, 578), (578, 579, 577, 576), (576, 577, 573, 572), (574, 578, 576, 572), (579, 575, 573, 577), (580, 581, 583, 582), (582, 583, 587, 586), (586, 587, 585, 584), (584, 585, 581, 580), (582, 586, 584, 580), (587, 583, 581, 585), (588, 589, 591, 590), (590, 591, 595, 594), (594, 595, 593, 592), (592, 593, 589, 588), (590, 594, 592, 588), (595, 591, 589, 593), (692, 693, 695, 694), (694, 695, 699, 698), (698, 699, 697, 696), (696, 697, 693, 692), (694, 698, 696, 692), (699, 695, 693, 697), (700, 701, 703, 702), (702, 703, 707, 706), (706, 707, 705, 704), (704, 705, 701, 700), (702, 706, 704, 700), (707, 703, 701, 705), (708, 709, 711, 710), (710, 711, 715, 714), (714, 715, 713, 712), (712, 713, 709, 708), (710, 714, 712, 708), (715, 711, 709, 713), (716, 717, 719, 718), (718, 719, 723, 722), (722, 723, 721, 720), (720, 721, 717, 716), (718, 722, 720, 716), (723, 719, 717, 721), (724, 725, 727, 726), (726, 727, 731, 730), (730, 731, 729, 728), (728, 729, 725, 724), (726, 730, 728, 724), (731, 727, 725, 729), (732, 733, 735, 734), (734, 735, 739, 738), (738, 739, 737, 736), (736, 737, 733, 732), (734, 738, 736, 732), (739, 735, 733, 737), (740, 741, 743, 742), (742, 743, 747, 746), (746, 747, 745, 744), (744, 745, 741, 740), (742, 746, 744, 740), (747, 743, 741, 745), (748, 749, 751, 750), (750, 751, 755, 754), (754, 755, 753, 752), (752, 753, 749, 748), (750, 754, 752, 748), (755, 751, 749, 753), (756, 757, 759, 758), (758, 759, 763, 762), (762, 763, 761, 760), (760, 761, 757, 756), (758, 762, 760, 756), (763, 759, 757, 761), (764, 765, 767, 766), (766, 767, 771, 770), (770, 771, 769, 768), (768, 769, 765, 764), (766, 770, 768, 764), (771, 767, 765, 769), (772, 773, 775, 774), (774, 775, 779, 778), (778, 779, 777, 776), (776, 777, 773, 772), (774, 778, 776, 772), (779, 775, 773, 777), (780, 781, 783, 782), (782, 783, 787, 786), (786, 787, 785, 784), (784, 785, 781, 780), (782, 786, 784, 780), (787, 783, 781, 785), (788, 789, 791, 790), (790, 791, 795, 794), (794, 795, 793, 792), (792, 793, 789, 788), (790, 794, 792, 788), (795, 791, 789, 793), (796, 797, 799, 798), (798, 799, 803, 802), (802, 803, 801, 800), (800, 801, 797, 796), (798, 802, 800, 796), (803, 799, 797, 801), (804, 805, 807, 806), (806, 807, 811, 810), (810, 811, 809, 808), (808, 809, 805, 804), (806, 810, 808, 804), (811, 807, 805, 809), (812, 813, 815, 814), (814, 815, 819, 818), (818, 819, 817, 816), (816, 817, 813, 812), (814, 818, 816, 812), (819, 815, 813, 817), (820, 821, 823, 822), (822, 823, 827, 826), (826, 827, 825, 824), (824, 825, 821, 820), (822, 826, 824, 820), (827, 823, 821, 825), (828, 829, 831, 830), (830, 831, 835, 834), (834, 835, 833, 832), (832, 833, 829, 828), (830, 834, 832, 828), (835, 831, 829, 833), (836, 837, 839, 838), (838, 839, 843, 842), (842, 843, 841, 840), (840, 841, 837, 836), (838, 842, 840, 836), (843, 839, 837, 841), (844, 845, 847, 846), (846, 847, 851, 850), (850, 851, 849, 848), (848, 849, 845, 844), (846, 850, 848, 844), (851, 847, 845, 849), (948, 949, 951, 950), (950, 951, 955, 954), (954, 955, 953, 952), (952, 953, 949, 948), (950, 954, 952, 948), (955, 951, 949, 953), (956, 957, 959, 958), (958, 959, 963, 962), (962, 963, 961, 960), (960, 961, 957, 956), (958, 962, 960, 956), (963, 959, 957, 961), (964, 965, 967, 966), (966, 967, 971, 970), (970, 971, 969, 968), (968, 969, 965, 964), (966, 970, 968, 964), (971, 967, 965, 969), (972, 973, 975, 974), (974, 975, 979, 978), (978, 979, 977, 976), (976, 977, 973, 972), (974, 978, 976, 972), (979, 975, 973, 977), (980, 981, 983, 982), (982, 983, 987, 986), (986, 987, 985, 984), (984, 985, 981, 980), (982, 986, 984, 980), (987, 983, 981, 985), (988, 989, 991, 990), (990, 991, 995, 994), (994, 995, 993, 992), (992, 993, 989, 988), (990, 994, 992, 988), (995, 991, 989, 993), (996, 997, 999, 998), (998, 999, 1003, 1002), (1002, 1003, 1001, 1000), (1000, 1001, 997, 996), (998, 1002, 1000, 996), (1003, 999, 997, 1001), (1004, 1005, 1007, 1006), (1006, 1007, 1011, 1010), (1010, 1011, 1009, 1008), (1008, 1009, 1005, 1004), (1006, 1010, 1008, 1004), (1011, 1007, 1005, 1009), (1012, 1013, 1015, 1014), (1014, 1015, 1019, 1018), (1018, 1019, 1017, 1016), (1016, 1017, 1013, 1012), (1014, 1018, 1016, 1012), (1019, 1015, 1013, 1017), (1020, 1021, 1023, 1022), (1022, 1023, 1027, 1026), (1026, 1027, 1025, 1024), (1024, 1025, 1021, 1020), (1022, 1026, 1024, 1020), (1027, 1023, 1021, 1025), (1028, 1029, 1031, 1030), (1030, 1031, 1035, 1034), (1034, 1035, 1033, 1032), (1032, 1033, 1029, 1028), (1030, 1034, 1032, 1028), (1035, 1031, 1029, 1033), (1036, 1037, 1039, 1038), (1038, 1039, 1043, 1042), (1042, 1043, 1041, 1040), (1040, 1041, 1037, 1036), (1038, 1042, 1040, 1036), (1043, 1039, 1037, 1041), (1044, 1045, 1047, 1046), (1046, 1047, 1051, 1050), (1050, 1051, 1049, 1048), (1048, 1049, 1045, 1044), (1046, 1050, 1048, 1044), (1051, 1047, 1045, 1049), (1052, 1053, 1055, 1054), (1054, 1055, 1059, 1058), (1058, 1059, 1057, 1056), (1056, 1057, 1053, 1052), (1054, 1058, 1056, 1052), (1059, 1055, 1053, 1057)])
me_cube_001.polygons.foreach_set('use_smooth', [True] * 444)
me_cube_001.polygons.foreach_set('material_index', [0, 0, 0, 0, 0, 0, 2, 2, 2, 2, 2, 2, 1, 1, 1, 1, 1, 1, 0, 0, 0, 0, 0, 0, 1, 1, 1, 1, 1, 1, 0, 0, 0, 0, 0, 0, 0, 0, 0, 0, 0, 0, 1, 1, 1, 1, 1, 1, 0, 0, 0, 0, 0, 0, 1, 1, 1, 1, 1, 1, 0, 0, 0, 0, 0, 0, 0, 0, 0, 0, 0, 0, 2, 2, 2, 2, 2, 2, 0, 0, 0, 0, 0, 0, 1, 1, 1, 1, 1, 1, 0, 0, 0, 0, 0, 0, 0, 0, 0, 0, 0, 0, 0, 0, 0, 0, 0, 0, 0, 0, 0, 0, 0, 0, 0, 0, 0, 0, 0, 0, 0, 0, 0, 0, 0, 0, 0, 0, 0, 0, 0, 0, 0, 0, 0, 0, 0, 0, 0, 0, 0, 0, 0, 0, 0, 0, 0, 0, 0, 0, 0, 0, 0, 0, 0, 0, 0, 0, 0, 0, 0, 0, 0, 0, 0, 0, 0, 0, 0, 0, 0, 0, 0, 0, 0, 0, 0, 0, 0, 0, 0, 0, 0, 0, 0, 0, 0, 0, 0, 0, 0, 0, 0, 0, 0, 0, 0, 0, 0, 0, 0, 0, 0, 0, 0, 0, 0, 0, 0, 0, 0, 0, 0, 0, 0, 0, 1, 1, 1, 1, 1, 1, 0, 0, 0, 0, 0, 0, 0, 0, 0, 0, 0, 0, 0, 0, 0, 0, 0, 0, 0, 0, 0, 0, 0, 0, 0, 0, 0, 0, 0, 0, 0, 0, 0, 0, 0, 0, 0, 0, 0, 0, 0, 0, 0, 0, 0, 0, 0, 0, 0, 0, 0, 0, 0, 0, 1, 1, 1, 1, 1, 1, 0, 0, 0, 0, 0, 0, 0, 0, 0, 0, 0, 0, 0, 0, 0, 0, 0, 0, 0, 0, 0, 0, 0, 0, 0, 0, 0, 0, 0, 0, 0, 0, 0, 0, 0, 0, 0, 0, 0, 0, 0, 0, 0, 0, 0, 0, 0, 0, 0, 0, 0, 0, 0, 0, 0, 0, 0, 0, 0, 0, 0, 0, 0, 0, 0, 0, 0, 0, 0, 0, 0, 0, 0, 0, 0, 0, 0, 0, 0, 0, 0, 0, 0, 0, 0, 0, 0, 0, 0, 0, 0, 0, 0, 0, 0, 0, 0, 0, 0, 0, 0, 0, 0, 0, 0, 0, 0, 0, 0, 0, 0, 0, 0, 0, 0, 0, 0, 0, 0, 0, 0, 0, 0, 0, 0, 0, 0, 0, 0, 0, 0, 0, 1, 1, 1, 1, 1, 1, 2, 2, 2, 2, 2, 2, 1, 1, 1, 1, 1, 1, 0, 0, 0, 0, 0, 0, 0, 0, 0, 0, 0, 0])
_uv = me_cube_001.uv_layers.new(name='UVMap')
_uv.uv.foreach_set('vector', [0.375, 0.0, 0.625, 0.0, 0.625, 0.25, 0.375, 0.25, 0.375, 0.25, 0.625, 0.25, 0.625, 0.5, 0.375, 0.5, 0.375, 0.5, 0.625, 0.5, 0.625, 0.75, 0.375, 0.75, 0.375, 0.75, 0.625, 0.75, 0.625, 1.0, 0.375, 1.0, 0.125, 0.5, 0.375, 0.5, 0.375, 0.75, 0.125, 0.75, 0.625, 0.5, 0.875, 0.5, 0.875, 0.75, 0.625, 0.75, 0.375, 0.0, 0.625, 0.0, 0.625, 0.25, 0.375, 0.25, 0.375, 0.25, 0.625, 0.25, 0.625, 0.5, 0.375, 0.5, 0.375, 0.5, 0.625, 0.5, 0.625, 0.75, 0.375, 0.75, 0.375, 0.75, 0.625, 0.75, 0.625, 1.0, 0.375, 1.0, 0.125, 0.5, 0.375, 0.5, 0.375, 0.75, 0.125, 0.75, 0.625, 0.5, 0.875, 0.5, 0.875, 0.75, 0.625, 0.75, 0.375, 0.0, 0.625, 0.0, 0.625, 0.25, 0.375, 0.25, 0.375, 0.25, 0.625, 0.25, 0.625, 0.5, 0.375, 0.5, 0.375, 0.5, 0.625, 0.5, 0.625, 0.75, 0.375, 0.75, 0.375, 0.75, 0.625, 0.75, 0.625, 1.0, 0.375, 1.0, 0.125, 0.5, 0.375, 0.5, 0.375, 0.75, 0.125, 0.75, 0.625, 0.5, 0.875, 0.5, 0.875, 0.75, 0.625, 0.75, 0.375, 0.0, 0.625, 0.0, 0.625, 0.25, 0.375, 0.25, 0.375, 0.25, 0.625, 0.25, 0.625, 0.5, 0.375, 0.5, 0.375, 0.5, 0.625, 0.5, 0.625, 0.75, 0.375, 0.75, 0.375, 0.75, 0.625, 0.75, 0.625, 1.0, 0.375, 1.0, 0.125, 0.5, 0.375, 0.5, 0.375, 0.75, 0.125, 0.75, 0.625, 0.5, 0.875, 0.5, 0.875, 0.75, 0.625, 0.75, 0.375, 0.0, 0.625, 0.0, 0.625, 0.25, 0.375, 0.25, 0.375, 0.25, 0.625, 0.25, 0.625, 0.5, 0.375, 0.5, 0.375, 0.5, 0.625, 0.5, 0.625, 0.75, 0.375, 0.75, 0.375, 0.75, 0.625, 0.75, 0.625, 1.0, 0.375, 1.0, 0.125, 0.5, 0.375, 0.5, 0.375, 0.75, 0.125, 0.75, 0.625, 0.5, 0.875, 0.5, 0.875, 0.75, 0.625, 0.75, 0.375, 0.0, 0.625, 0.0, 0.625, 0.25, 0.375, 0.25, 0.375, 0.25, 0.625, 0.25, 0.625, 0.5, 0.375, 0.5, 0.375, 0.5, 0.625, 0.5, 0.625, 0.75, 0.375, 0.75, 0.375, 0.75, 0.625, 0.75, 0.625, 1.0, 0.375, 1.0, 0.125, 0.5, 0.375, 0.5, 0.375, 0.75, 0.125, 0.75, 0.625, 0.5, 0.875, 0.5, 0.875, 0.75, 0.625, 0.75, 0.375, 0.0, 0.625, 0.0, 0.625, 0.25, 0.375, 0.25, 0.375, 0.25, 0.625, 0.25, 0.625, 0.5, 0.375, 0.5, 0.375, 0.5, 0.625, 0.5, 0.625, 0.75, 0.375, 0.75, 0.375, 0.75, 0.625, 0.75, 0.625, 1.0, 0.375, 1.0, 0.125, 0.5, 0.375, 0.5, 0.375, 0.75, 0.125, 0.75, 0.625, 0.5, 0.875, 0.5, 0.875, 0.75, 0.625, 0.75, 0.375, 0.0, 0.625, 0.0, 0.625, 0.25, 0.375, 0.25, 0.375, 0.25, 0.625, 0.25, 0.625, 0.5, 0.375, 0.5, 0.375, 0.5, 0.625, 0.5, 0.625, 0.75, 0.375, 0.75, 0.375, 0.75, 0.625, 0.75, 0.625, 1.0, 0.375, 1.0, 0.125, 0.5, 0.375, 0.5, 0.375, 0.75, 0.125, 0.75, 0.625, 0.5, 0.875, 0.5, 0.875, 0.75, 0.625, 0.75, 0.375, 0.0, 0.625, 0.0, 0.625, 0.25, 0.375, 0.25, 0.375, 0.25, 0.625, 0.25, 0.625, 0.5, 0.375, 0.5, 0.375, 0.5, 0.625, 0.5, 0.625, 0.75, 0.375, 0.75, 0.375, 0.75, 0.625, 0.75, 0.625, 1.0, 0.375, 1.0, 0.125, 0.5, 0.375, 0.5, 0.375, 0.75, 0.125, 0.75, 0.625, 0.5, 0.875, 0.5, 0.875, 0.75, 0.625, 0.75, 0.375, 0.0, 0.625, 0.0, 0.625, 0.25, 0.375, 0.25, 0.375, 0.25, 0.625, 0.25, 0.625, 0.5, 0.375, 0.5, 0.375, 0.5, 0.625, 0.5, 0.625, 0.75, 0.375, 0.75, 0.375, 0.75, 0.625, 0.75, 0.625, 1.0, 0.375, 1.0, 0.125, 0.5, 0.375, 0.5, 0.375, 0.75, 0.125, 0.75, 0.625, 0.5, 0.875, 0.5, 0.875, 0.75, 0.625, 0.75, 0.375, 0.0, 0.625, 0.0, 0.625, 0.25, 0.375, 0.25, 0.375, 0.25, 0.625, 0.25, 0.625, 0.5, 0.375, 0.5, 0.375, 0.5, 0.625, 0.5, 0.625, 0.75, 0.375, 0.75, 0.375, 0.75, 0.625, 0.75, 0.625, 1.0, 0.375, 1.0, 0.125, 0.5, 0.375, 0.5, 0.375, 0.75, 0.125, 0.75, 0.625, 0.5, 0.875, 0.5, 0.875, 0.75, 0.625, 0.75, 0.375, 0.0, 0.625, 0.0, 0.625, 0.25, 0.375, 0.25, 0.375, 0.25, 0.625, 0.25, 0.625, 0.5, 0.375, 0.5, 0.375, 0.5, 0.625, 0.5, 0.625, 0.75, 0.375, 0.75, 0.375, 0.75, 0.625, 0.75, 0.625, 1.0, 0.375, 1.0, 0.125, 0.5, 0.375, 0.5, 0.375, 0.75, 0.125, 0.75, 0.625, 0.5, 0.875, 0.5, 0.875, 0.75, 0.625, 0.75, 0.375, 0.0, 0.625, 0.0, 0.625, 0.25, 0.375, 0.25, 0.375, 0.25, 0.625, 0.25, 0.625, 0.5, 0.375, 0.5, 0.375, 0.5, 0.625, 0.5, 0.625, 0.75, 0.375, 0.75, 0.375, 0.75, 0.625, 0.75, 0.625, 1.0, 0.375, 1.0, 0.125, 0.5, 0.375, 0.5, 0.375, 0.75, 0.125, 0.75, 0.625, 0.5, 0.875, 0.5, 0.875, 0.75, 0.625, 0.75, 0.375, 0.0, 0.625, 0.0, 0.625, 0.25, 0.375, 0.25, 0.375, 0.25, 0.625, 0.25, 0.625, 0.5, 0.375, 0.5, 0.375, 0.5, 0.625, 0.5, 0.625, 0.75, 0.375, 0.75, 0.375, 0.75, 0.625, 0.75, 0.625, 1.0, 0.375, 1.0, 0.125, 0.5, 0.375, 0.5, 0.375, 0.75, 0.125, 0.75, 0.625, 0.5, 0.875, 0.5, 0.875, 0.75, 0.625, 0.75, 0.375, 0.0, 0.625, 0.0, 0.625, 0.25, 0.375, 0.25, 0.375, 0.25, 0.625, 0.25, 0.625, 0.5, 0.375, 0.5, 0.375, 0.5, 0.625, 0.5, 0.625, 0.75, 0.375, 0.75, 0.375, 0.75, 0.625, 0.75, 0.625, 1.0, 0.375, 1.0, 0.125, 0.5, 0.375, 0.5, 0.375, 0.75, 0.125, 0.75, 0.625, 0.5, 0.875, 0.5, 0.875, 0.75, 0.625, 0.75, 0.375, 0.0, 0.625, 0.0, 0.625, 0.25, 0.375, 0.25, 0.375, 0.25, 0.625, 0.25, 0.625, 0.5, 0.375, 0.5, 0.375, 0.5, 0.625, 0.5, 0.625, 0.75, 0.375, 0.75, 0.375, 0.75, 0.625, 0.75, 0.625, 1.0, 0.375, 1.0, 0.125, 0.5, 0.375, 0.5, 0.375, 0.75, 0.125, 0.75, 0.625, 0.5, 0.875, 0.5, 0.875, 0.75, 0.625, 0.75, 0.375, 0.0, 0.625, 0.0, 0.625, 0.25, 0.375, 0.25, 0.375, 0.25, 0.625, 0.25, 0.625, 0.5, 0.375, 0.5, 0.375, 0.5, 0.625, 0.5, 0.625, 0.75, 0.375, 0.75, 0.375, 0.75, 0.625, 0.75, 0.625, 1.0, 0.375, 1.0, 0.125, 0.5, 0.375, 0.5, 0.375, 0.75, 0.125, 0.75, 0.625, 0.5, 0.875, 0.5, 0.875, 0.75, 0.625, 0.75, 0.375, 0.0, 0.625, 0.0, 0.625, 0.25, 0.375, 0.25, 0.375, 0.25, 0.625, 0.25, 0.625, 0.5, 0.375, 0.5, 0.375, 0.5, 0.625, 0.5, 0.625, 0.75, 0.375, 0.75, 0.375, 0.75, 0.625, 0.75, 0.625, 1.0, 0.375, 1.0, 0.125, 0.5, 0.375, 0.5, 0.375, 0.75, 0.125, 0.75, 0.625, 0.5, 0.875, 0.5, 0.875, 0.75, 0.625, 0.75, 0.375, 0.0, 0.625, 0.0, 0.625, 0.25, 0.375, 0.25, 0.375, 0.25, 0.625, 0.25, 0.625, 0.5, 0.375, 0.5, 0.375, 0.5, 0.625, 0.5, 0.625, 0.75, 0.375, 0.75, 0.375, 0.75, 0.625, 0.75, 0.625, 1.0, 0.375, 1.0, 0.125, 0.5, 0.375, 0.5, 0.375, 0.75, 0.125, 0.75, 0.625, 0.5, 0.875, 0.5, 0.875, 0.75, 0.625, 0.75, 0.375, 0.0, 0.625, 0.0, 0.625, 0.25, 0.375, 0.25, 0.375, 0.25, 0.625, 0.25, 0.625, 0.5, 0.375, 0.5, 0.375, 0.5, 0.625, 0.5, 0.625, 0.75, 0.375, 0.75, 0.375, 0.75, 0.625, 0.75, 0.625, 1.0, 0.375, 1.0, 0.125, 0.5, 0.375, 0.5, 0.375, 0.75, 0.125, 0.75, 0.625, 0.5, 0.875, 0.5, 0.875, 0.75, 0.625, 0.75, 0.375, 0.0, 0.625, 0.0, 0.625, 0.25, 0.375, 0.25, 0.375, 0.25, 0.625, 0.25, 0.625, 0.5, 0.375, 0.5, 0.375, 0.5, 0.625, 0.5, 0.625, 0.75, 0.375, 0.75, 0.375, 0.75, 0.625, 0.75, 0.625, 1.0, 0.375, 1.0, 0.125, 0.5, 0.375, 0.5, 0.375, 0.75, 0.125, 0.75, 0.625, 0.5, 0.875, 0.5, 0.875, 0.75, 0.625, 0.75, 0.375, 0.0, 0.625, 0.0, 0.625, 0.25, 0.375, 0.25, 0.375, 0.25, 0.625, 0.25, 0.625, 0.5, 0.375, 0.5, 0.375, 0.5, 0.625, 0.5, 0.625, 0.75, 0.375, 0.75, 0.375, 0.75, 0.625, 0.75, 0.625, 1.0, 0.375, 1.0, 0.125, 0.5, 0.375, 0.5, 0.375, 0.75, 0.125, 0.75, 0.625, 0.5, 0.875, 0.5, 0.875, 0.75, 0.625, 0.75, 0.375, 0.0, 0.625, 0.0, 0.625, 0.25, 0.375, 0.25, 0.375, 0.25, 0.625, 0.25, 0.625, 0.5, 0.375, 0.5, 0.375, 0.5, 0.625, 0.5, 0.625, 0.75, 0.375, 0.75, 0.375, 0.75, 0.625, 0.75, 0.625, 1.0, 0.375, 1.0, 0.125, 0.5, 0.375, 0.5, 0.375, 0.75, 0.125, 0.75, 0.625, 0.5, 0.875, 0.5, 0.875, 0.75, 0.625, 0.75, 0.375, 0.0, 0.625, 0.0, 0.625, 0.25, 0.375, 0.25, 0.375, 0.25, 0.625, 0.25, 0.625, 0.5, 0.375, 0.5, 0.375, 0.5, 0.625, 0.5, 0.625, 0.75, 0.375, 0.75, 0.375, 0.75, 0.625, 0.75, 0.625, 1.0, 0.375, 1.0, 0.125, 0.5, 0.375, 0.5, 0.375, 0.75, 0.125, 0.75, 0.625, 0.5, 0.875, 0.5, 0.875, 0.75, 0.625, 0.75, 0.375, 0.0, 0.625, 0.0, 0.625, 0.25, 0.375, 0.25, 0.375, 0.25, 0.625, 0.25, 0.625, 0.5, 0.375, 0.5, 0.375, 0.5, 0.625, 0.5, 0.625, 0.75, 0.375, 0.75, 0.375, 0.75, 0.625, 0.75, 0.625, 1.0, 0.375, 1.0, 0.125, 0.5, 0.375, 0.5, 0.375, 0.75, 0.125, 0.75, 0.625, 0.5, 0.875, 0.5, 0.875, 0.75, 0.625, 0.75, 0.375, 0.0, 0.625, 0.0, 0.625, 0.25, 0.375, 0.25, 0.375, 0.25, 0.625, 0.25, 0.625, 0.5, 0.375, 0.5, 0.375, 0.5, 0.625, 0.5, 0.625, 0.75, 0.375, 0.75, 0.375, 0.75, 0.625, 0.75, 0.625, 1.0, 0.375, 1.0, 0.125, 0.5, 0.375, 0.5, 0.375, 0.75, 0.125, 0.75, 0.625, 0.5, 0.875, 0.5, 0.875, 0.75, 0.625, 0.75, 0.375, 0.0, 0.625, 0.0, 0.625, 0.25, 0.375, 0.25, 0.375, 0.25, 0.625, 0.25, 0.625, 0.5, 0.375, 0.5, 0.375, 0.5, 0.625, 0.5, 0.625, 0.75, 0.375, 0.75, 0.375, 0.75, 0.625, 0.75, 0.625, 1.0, 0.375, 1.0, 0.125, 0.5, 0.375, 0.5, 0.375, 0.75, 0.125, 0.75, 0.625, 0.5, 0.875, 0.5, 0.875, 0.75, 0.625, 0.75, 0.375, 0.0, 0.625, 0.0, 0.625, 0.25, 0.375, 0.25, 0.375, 0.25, 0.625, 0.25, 0.625, 0.5, 0.375, 0.5, 0.375, 0.5, 0.625, 0.5, 0.625, 0.75, 0.375, 0.75, 0.375, 0.75, 0.625, 0.75, 0.625, 1.0, 0.375, 1.0, 0.125, 0.5, 0.375, 0.5, 0.375, 0.75, 0.125, 0.75, 0.625, 0.5, 0.875, 0.5, 0.875, 0.75, 0.625, 0.75, 0.375, 0.0, 0.625, 0.0, 0.625, 0.25, 0.375, 0.25, 0.375, 0.25, 0.625, 0.25, 0.625, 0.5, 0.375, 0.5, 0.375, 0.5, 0.625, 0.5, 0.625, 0.75, 0.375, 0.75, 0.375, 0.75, 0.625, 0.75, 0.625, 1.0, 0.375, 1.0, 0.125, 0.5, 0.375, 0.5, 0.375, 0.75, 0.125, 0.75, 0.625, 0.5, 0.875, 0.5, 0.875, 0.75, 0.625, 0.75, 0.375, 0.0, 0.625, 0.0, 0.625, 0.25, 0.375, 0.25, 0.375, 0.25, 0.625, 0.25, 0.625, 0.5, 0.375, 0.5, 0.375, 0.5, 0.625, 0.5, 0.625, 0.75, 0.375, 0.75, 0.375, 0.75, 0.625, 0.75, 0.625, 1.0, 0.375, 1.0, 0.125, 0.5, 0.375, 0.5, 0.375, 0.75, 0.125, 0.75, 0.625, 0.5, 0.875, 0.5, 0.875, 0.75, 0.625, 0.75, 0.375, 0.0, 0.625, 0.0, 0.625, 0.25, 0.375, 0.25, 0.375, 0.25, 0.625, 0.25, 0.625, 0.5, 0.375, 0.5, 0.375, 0.5, 0.625, 0.5, 0.625, 0.75, 0.375, 0.75, 0.375, 0.75, 0.625, 0.75, 0.625, 1.0, 0.375, 1.0, 0.125, 0.5, 0.375, 0.5, 0.375, 0.75, 0.125, 0.75, 0.625, 0.5, 0.875, 0.5, 0.875, 0.75, 0.625, 0.75, 0.375, 0.0, 0.625, 0.0, 0.625, 0.25, 0.375, 0.25, 0.375, 0.25, 0.625, 0.25, 0.625, 0.5, 0.375, 0.5, 0.375, 0.5, 0.625, 0.5, 0.625, 0.75, 0.375, 0.75, 0.375, 0.75, 0.625, 0.75, 0.625, 1.0, 0.375, 1.0, 0.125, 0.5, 0.375, 0.5, 0.375, 0.75, 0.125, 0.75, 0.625, 0.5, 0.875, 0.5, 0.875, 0.75, 0.625, 0.75, 0.375, 0.0, 0.625, 0.0, 0.625, 0.25, 0.375, 0.25, 0.375, 0.25, 0.625, 0.25, 0.625, 0.5, 0.375, 0.5, 0.375, 0.5, 0.625, 0.5, 0.625, 0.75, 0.375, 0.75, 0.375, 0.75, 0.625, 0.75, 0.625, 1.0, 0.375, 1.0, 0.125, 0.5, 0.375, 0.5, 0.375, 0.75, 0.125, 0.75, 0.625, 0.5, 0.875, 0.5, 0.875, 0.75, 0.625, 0.75, 0.375, 0.0, 0.625, 0.0, 0.625, 0.25, 0.375, 0.25, 0.375, 0.25, 0.625, 0.25, 0.625, 0.5, 0.375, 0.5, 0.375, 0.5, 0.625, 0.5, 0.625, 0.75, 0.375, 0.75, 0.375, 0.75, 0.625, 0.75, 0.625, 1.0, 0.375, 1.0, 0.125, 0.5, 0.375, 0.5, 0.375, 0.75, 0.125, 0.75, 0.625, 0.5, 0.875, 0.5, 0.875, 0.75, 0.625, 0.75, 0.375, 0.0, 0.625, 0.0, 0.625, 0.25, 0.375, 0.25, 0.375, 0.25, 0.625, 0.25, 0.625, 0.5, 0.375, 0.5, 0.375, 0.5, 0.625, 0.5, 0.625, 0.75, 0.375, 0.75, 0.375, 0.75, 0.625, 0.75, 0.625, 1.0, 0.375, 1.0, 0.125, 0.5, 0.375, 0.5, 0.375, 0.75, 0.125, 0.75, 0.625, 0.5, 0.875, 0.5, 0.875, 0.75, 0.625, 0.75, 0.375, 0.0, 0.625, 0.0, 0.625, 0.25, 0.375, 0.25, 0.375, 0.25, 0.625, 0.25, 0.625, 0.5, 0.375, 0.5, 0.375, 0.5, 0.625, 0.5, 0.625, 0.75, 0.375, 0.75, 0.375, 0.75, 0.625, 0.75, 0.625, 1.0, 0.375, 1.0, 0.125, 0.5, 0.375, 0.5, 0.375, 0.75, 0.125, 0.75, 0.625, 0.5, 0.875, 0.5, 0.875, 0.75, 0.625, 0.75, 0.375, 0.0, 0.625, 0.0, 0.625, 0.25, 0.375, 0.25, 0.375, 0.25, 0.625, 0.25, 0.625, 0.5, 0.375, 0.5, 0.375, 0.5, 0.625, 0.5, 0.625, 0.75, 0.375, 0.75, 0.375, 0.75, 0.625, 0.75, 0.625, 1.0, 0.375, 1.0, 0.125, 0.5, 0.375, 0.5, 0.375, 0.75, 0.125, 0.75, 0.625, 0.5, 0.875, 0.5, 0.875, 0.75, 0.625, 0.75, 0.375, 0.0, 0.625, 0.0, 0.625, 0.25, 0.375, 0.25, 0.375, 0.25, 0.625, 0.25, 0.625, 0.5, 0.375, 0.5, 0.375, 0.5, 0.625, 0.5, 0.625, 0.75, 0.375, 0.75, 0.375, 0.75, 0.625, 0.75, 0.625, 1.0, 0.375, 1.0, 0.125, 0.5, 0.375, 0.5, 0.375, 0.75, 0.125, 0.75, 0.625, 0.5, 0.875, 0.5, 0.875, 0.75, 0.625, 0.75, 0.375, 0.0, 0.625, 0.0, 0.625, 0.25, 0.375, 0.25, 0.375, 0.25, 0.625, 0.25, 0.625, 0.5, 0.375, 0.5, 0.375, 0.5, 0.625, 0.5, 0.625, 0.75, 0.375, 0.75, 0.375, 0.75, 0.625, 0.75, 0.625, 1.0, 0.375, 1.0, 0.125, 0.5, 0.375, 0.5, 0.375, 0.75, 0.125, 0.75, 0.625, 0.5, 0.875, 0.5, 0.875, 0.75, 0.625, 0.75, 0.375, 0.0, 0.625, 0.0, 0.625, 0.25, 0.375, 0.25, 0.375, 0.25, 0.625, 0.25, 0.625, 0.5, 0.375, 0.5, 0.375, 0.5, 0.625, 0.5, 0.625, 0.75, 0.375, 0.75, 0.375, 0.75, 0.625, 0.75, 0.625, 1.0, 0.375, 1.0, 0.125, 0.5, 0.375, 0.5, 0.375, 0.75, 0.125, 0.75, 0.625, 0.5, 0.875, 0.5, 0.875, 0.75, 0.625, 0.75, 0.375, 0.0, 0.625, 0.0, 0.625, 0.25, 0.375, 0.25, 0.375, 0.25, 0.625, 0.25, 0.625, 0.5, 0.375, 0.5, 0.375, 0.5, 0.625, 0.5, 0.625, 0.75, 0.375, 0.75, 0.375, 0.75, 0.625, 0.75, 0.625, 1.0, 0.375, 1.0, 0.125, 0.5, 0.375, 0.5, 0.375, 0.75, 0.125, 0.75, 0.625, 0.5, 0.875, 0.5, 0.875, 0.75, 0.625, 0.75, 0.375, 0.0, 0.625, 0.0, 0.625, 0.25, 0.375, 0.25, 0.375, 0.25, 0.625, 0.25, 0.625, 0.5, 0.375, 0.5, 0.375, 0.5, 0.625, 0.5, 0.625, 0.75, 0.375, 0.75, 0.375, 0.75, 0.625, 0.75, 0.625, 1.0, 0.375, 1.0, 0.125, 0.5, 0.375, 0.5, 0.375, 0.75, 0.125, 0.75, 0.625, 0.5, 0.875, 0.5, 0.875, 0.75, 0.625, 0.75, 0.375, 0.0, 0.625, 0.0, 0.625, 0.25, 0.375, 0.25, 0.375, 0.25, 0.625, 0.25, 0.625, 0.5, 0.375, 0.5, 0.375, 0.5, 0.625, 0.5, 0.625, 0.75, 0.375, 0.75, 0.375, 0.75, 0.625, 0.75, 0.625, 1.0, 0.375, 1.0, 0.125, 0.5, 0.375, 0.5, 0.375, 0.75, 0.125, 0.75, 0.625, 0.5, 0.875, 0.5, 0.875, 0.75, 0.625, 0.75, 0.375, 0.0, 0.625, 0.0, 0.625, 0.25, 0.375, 0.25, 0.375, 0.25, 0.625, 0.25, 0.625, 0.5, 0.375, 0.5, 0.375, 0.5, 0.625, 0.5, 0.625, 0.75, 0.375, 0.75, 0.375, 0.75, 0.625, 0.75, 0.625, 1.0, 0.375, 1.0, 0.125, 0.5, 0.375, 0.5, 0.375, 0.75, 0.125, 0.75, 0.625, 0.5, 0.875, 0.5, 0.875, 0.75, 0.625, 0.75, 0.375, 0.0, 0.625, 0.0, 0.625, 0.25, 0.375, 0.25, 0.375, 0.25, 0.625, 0.25, 0.625, 0.5, 0.375, 0.5, 0.375, 0.5, 0.625, 0.5, 0.625, 0.75, 0.375, 0.75, 0.375, 0.75, 0.625, 0.75, 0.625, 1.0, 0.375, 1.0, 0.125, 0.5, 0.375, 0.5, 0.375, 0.75, 0.125, 0.75, 0.625, 0.5, 0.875, 0.5, 0.875, 0.75, 0.625, 0.75, 0.375, 0.0, 0.625, 0.0, 0.625, 0.25, 0.375, 0.25, 0.375, 0.25, 0.625, 0.25, 0.625, 0.5, 0.375, 0.5, 0.375, 0.5, 0.625, 0.5, 0.625, 0.75, 0.375, 0.75, 0.375, 0.75, 0.625, 0.75, 0.625, 1.0, 0.375, 1.0, 0.125, 0.5, 0.375, 0.5, 0.375, 0.75, 0.125, 0.75, 0.625, 0.5, 0.875, 0.5, 0.875, 0.75, 0.625, 0.75, 0.375, 0.0, 0.625, 0.0, 0.625, 0.25, 0.375, 0.25, 0.375, 0.25, 0.625, 0.25, 0.625, 0.5, 0.375, 0.5, 0.375, 0.5, 0.625, 0.5, 0.625, 0.75, 0.375, 0.75, 0.375, 0.75, 0.625, 0.75, 0.625, 1.0, 0.375, 1.0, 0.125, 0.5, 0.375, 0.5, 0.375, 0.75, 0.125, 0.75, 0.625, 0.5, 0.875, 0.5, 0.875, 0.75, 0.625, 0.75, 0.375, 0.0, 0.625, 0.0, 0.625, 0.25, 0.375, 0.25, 0.375, 0.25, 0.625, 0.25, 0.625, 0.5, 0.375, 0.5, 0.375, 0.5, 0.625, 0.5, 0.625, 0.75, 0.375, 0.75, 0.375, 0.75, 0.625, 0.75, 0.625, 1.0, 0.375, 1.0, 0.125, 0.5, 0.375, 0.5, 0.375, 0.75, 0.125, 0.75, 0.625, 0.5, 0.875, 0.5, 0.875, 0.75, 0.625, 0.75, 0.375, 0.0, 0.625, 0.0, 0.625, 0.25, 0.375, 0.25, 0.375, 0.25, 0.625, 0.25, 0.625, 0.5, 0.375, 0.5, 0.375, 0.5, 0.625, 0.5, 0.625, 0.75, 0.375, 0.75, 0.375, 0.75, 0.625, 0.75, 0.625, 1.0, 0.375, 1.0, 0.125, 0.5, 0.375, 0.5, 0.375, 0.75, 0.125, 0.75, 0.625, 0.5, 0.875, 0.5, 0.875, 0.75, 0.625, 0.75, 0.375, 0.0, 0.625, 0.0, 0.625, 0.25, 0.375, 0.25, 0.375, 0.25, 0.625, 0.25, 0.625, 0.5, 0.375, 0.5, 0.375, 0.5, 0.625, 0.5, 0.625, 0.75, 0.375, 0.75, 0.375, 0.75, 0.625, 0.75, 0.625, 1.0, 0.375, 1.0, 0.125, 0.5, 0.375, 0.5, 0.375, 0.75, 0.125, 0.75, 0.625, 0.5, 0.875, 0.5, 0.875, 0.75, 0.625, 0.75, 0.375, 0.0, 0.625, 0.0, 0.625, 0.25, 0.375, 0.25, 0.375, 0.25, 0.625, 0.25, 0.625, 0.5, 0.375, 0.5, 0.375, 0.5, 0.625, 0.5, 0.625, 0.75, 0.375, 0.75, 0.375, 0.75, 0.625, 0.75, 0.625, 1.0, 0.375, 1.0, 0.125, 0.5, 0.375, 0.5, 0.375, 0.75, 0.125, 0.75, 0.625, 0.5, 0.875, 0.5, 0.875, 0.75, 0.625, 0.75, 0.375, 0.0, 0.625, 0.0, 0.625, 0.25, 0.375, 0.25, 0.375, 0.25, 0.625, 0.25, 0.625, 0.5, 0.375, 0.5, 0.375, 0.5, 0.625, 0.5, 0.625, 0.75, 0.375, 0.75, 0.375, 0.75, 0.625, 0.75, 0.625, 1.0, 0.375, 1.0, 0.125, 0.5, 0.375, 0.5, 0.375, 0.75, 0.125, 0.75, 0.625, 0.5, 0.875, 0.5, 0.875, 0.75, 0.625, 0.75, 0.375, 0.0, 0.625, 0.0, 0.625, 0.25, 0.375, 0.25, 0.375, 0.25, 0.625, 0.25, 0.625, 0.5, 0.375, 0.5, 0.375, 0.5, 0.625, 0.5, 0.625, 0.75, 0.375, 0.75, 0.375, 0.75, 0.625, 0.75, 0.625, 1.0, 0.375, 1.0, 0.125, 0.5, 0.375, 0.5, 0.375, 0.75, 0.125, 0.75, 0.625, 0.5, 0.875, 0.5, 0.875, 0.75, 0.625, 0.75, 0.375, 0.0, 0.625, 0.0, 0.625, 0.25, 0.375, 0.25, 0.375, 0.25, 0.625, 0.25, 0.625, 0.5, 0.375, 0.5, 0.375, 0.5, 0.625, 0.5, 0.625, 0.75, 0.375, 0.75, 0.375, 0.75, 0.625, 0.75, 0.625, 1.0, 0.375, 1.0, 0.125, 0.5, 0.375, 0.5, 0.375, 0.75, 0.125, 0.75, 0.625, 0.5, 0.875, 0.5, 0.875, 0.75, 0.625, 0.75, 0.375, 0.0, 0.625, 0.0, 0.625, 0.25, 0.375, 0.25, 0.375, 0.25, 0.625, 0.25, 0.625, 0.5, 0.375, 0.5, 0.375, 0.5, 0.625, 0.5, 0.625, 0.75, 0.375, 0.75, 0.375, 0.75, 0.625, 0.75, 0.625, 1.0, 0.375, 1.0, 0.125, 0.5, 0.375, 0.5, 0.375, 0.75, 0.125, 0.75, 0.625, 0.5, 0.875, 0.5, 0.875, 0.75, 0.625, 0.75, 0.375, 0.0, 0.625, 0.0, 0.625, 0.25, 0.375, 0.25, 0.375, 0.25, 0.625, 0.25, 0.625, 0.5, 0.375, 0.5, 0.375, 0.5, 0.625, 0.5, 0.625, 0.75, 0.375, 0.75, 0.375, 0.75, 0.625, 0.75, 0.625, 1.0, 0.375, 1.0, 0.125, 0.5, 0.375, 0.5, 0.375, 0.75, 0.125, 0.75, 0.625, 0.5, 0.875, 0.5, 0.875, 0.75, 0.625, 0.75, 0.375, 0.0, 0.625, 0.0, 0.625, 0.25, 0.375, 0.25, 0.375, 0.25, 0.625, 0.25, 0.625, 0.5, 0.375, 0.5, 0.375, 0.5, 0.625, 0.5, 0.625, 0.75, 0.375, 0.75, 0.375, 0.75, 0.625, 0.75, 0.625, 1.0, 0.375, 1.0, 0.125, 0.5, 0.375, 0.5, 0.375, 0.75, 0.125, 0.75, 0.625, 0.5, 0.875, 0.5, 0.875, 0.75, 0.625, 0.75, 0.375, 0.0, 0.625, 0.0, 0.625, 0.25, 0.375, 0.25, 0.375, 0.25, 0.625, 0.25, 0.625, 0.5, 0.375, 0.5, 0.375, 0.5, 0.625, 0.5, 0.625, 0.75, 0.375, 0.75, 0.375, 0.75, 0.625, 0.75, 0.625, 1.0, 0.375, 1.0, 0.125, 0.5, 0.375, 0.5, 0.375, 0.75, 0.125, 0.75, 0.625, 0.5, 0.875, 0.5, 0.875, 0.75, 0.625, 0.75, 0.375, 0.0, 0.625, 0.0, 0.625, 0.25, 0.375, 0.25, 0.375, 0.25, 0.625, 0.25, 0.625, 0.5, 0.375, 0.5, 0.375, 0.5, 0.625, 0.5, 0.625, 0.75, 0.375, 0.75, 0.375, 0.75, 0.625, 0.75, 0.625, 1.0, 0.375, 1.0, 0.125, 0.5, 0.375, 0.5, 0.375, 0.75, 0.125, 0.75, 0.625, 0.5, 0.875, 0.5, 0.875, 0.75, 0.625, 0.75, 0.375, 0.0, 0.625, 0.0, 0.625, 0.25, 0.375, 0.25, 0.375, 0.25, 0.625, 0.25, 0.625, 0.5, 0.375, 0.5, 0.375, 0.5, 0.625, 0.5, 0.625, 0.75, 0.375, 0.75, 0.375, 0.75, 0.625, 0.75, 0.625, 1.0, 0.375, 1.0, 0.125, 0.5, 0.375, 0.5, 0.375, 0.75, 0.125, 0.75, 0.625, 0.5, 0.875, 0.5, 0.875, 0.75, 0.625, 0.75, 0.375, 0.0, 0.625, 0.0, 0.625, 0.25, 0.375, 0.25, 0.375, 0.25, 0.625, 0.25, 0.625, 0.5, 0.375, 0.5, 0.375, 0.5, 0.625, 0.5, 0.625, 0.75, 0.375, 0.75, 0.375, 0.75, 0.625, 0.75, 0.625, 1.0, 0.375, 1.0, 0.125, 0.5, 0.375, 0.5, 0.375, 0.75, 0.125, 0.75, 0.625, 0.5, 0.875, 0.5, 0.875, 0.75, 0.625, 0.75, 0.375, 0.0, 0.625, 0.0, 0.625, 0.25, 0.375, 0.25, 0.375, 0.25, 0.625, 0.25, 0.625, 0.5, 0.375, 0.5, 0.375, 0.5, 0.625, 0.5, 0.625, 0.75, 0.375, 0.75, 0.375, 0.75, 0.625, 0.75, 0.625, 1.0, 0.375, 1.0, 0.125, 0.5, 0.375, 0.5, 0.375, 0.75, 0.125, 0.75, 0.625, 0.5, 0.875, 0.5, 0.875, 0.75, 0.625, 0.75, 0.375, 0.0, 0.625, 0.0, 0.625, 0.25, 0.375, 0.25, 0.375, 0.25, 0.625, 0.25, 0.625, 0.5, 0.375, 0.5, 0.375, 0.5, 0.625, 0.5, 0.625, 0.75, 0.375, 0.75, 0.375, 0.75, 0.625, 0.75, 0.625, 1.0, 0.375, 1.0, 0.125, 0.5, 0.375, 0.5, 0.375, 0.75, 0.125, 0.75, 0.625, 0.5, 0.875, 0.5, 0.875, 0.75, 0.625, 0.75, 0.375, 0.0, 0.625, 0.0, 0.625, 0.25, 0.375, 0.25, 0.375, 0.25, 0.625, 0.25, 0.625, 0.5, 0.375, 0.5, 0.375, 0.5, 0.625, 0.5, 0.625, 0.75, 0.375, 0.75, 0.375, 0.75, 0.625, 0.75, 0.625, 1.0, 0.375, 1.0, 0.125, 0.5, 0.375, 0.5, 0.375, 0.75, 0.125, 0.75, 0.625, 0.5, 0.875, 0.5, 0.875, 0.75, 0.625, 0.75, 0.375, 0.0, 0.625, 0.0, 0.625, 0.25, 0.375, 0.25, 0.375, 0.25, 0.625, 0.25, 0.625, 0.5, 0.375, 0.5, 0.375, 0.5, 0.625, 0.5, 0.625, 0.75, 0.375, 0.75, 0.375, 0.75, 0.625, 0.75, 0.625, 1.0, 0.375, 1.0, 0.125, 0.5, 0.375, 0.5, 0.375, 0.75, 0.125, 0.75, 0.625, 0.5, 0.875, 0.5, 0.875, 0.75, 0.625, 0.75, 0.375, 0.0, 0.625, 0.0, 0.625, 0.25, 0.375, 0.25, 0.375, 0.25, 0.625, 0.25, 0.625, 0.5, 0.375, 0.5, 0.375, 0.5, 0.625, 0.5, 0.625, 0.75, 0.375, 0.75, 0.375, 0.75, 0.625, 0.75, 0.625, 1.0, 0.375, 1.0, 0.125, 0.5, 0.375, 0.5, 0.375, 0.75, 0.125, 0.75, 0.625, 0.5, 0.875, 0.5, 0.875, 0.75, 0.625, 0.75, 0.375, 0.0, 0.625, 0.0, 0.625, 0.25, 0.375, 0.25, 0.375, 0.25, 0.625, 0.25, 0.625, 0.5, 0.375, 0.5, 0.375, 0.5, 0.625, 0.5, 0.625, 0.75, 0.375, 0.75, 0.375, 0.75, 0.625, 0.75, 0.625, 1.0, 0.375, 1.0, 0.125, 0.5, 0.375, 0.5, 0.375, 0.75, 0.125, 0.75, 0.625, 0.5, 0.875, 0.5, 0.875, 0.75, 0.625, 0.75, 0.375, 0.0, 0.625, 0.0, 0.625, 0.25, 0.375, 0.25, 0.375, 0.25, 0.625, 0.25, 0.625, 0.5, 0.375, 0.5, 0.375, 0.5, 0.625, 0.5, 0.625, 0.75, 0.375, 0.75, 0.375, 0.75, 0.625, 0.75, 0.625, 1.0, 0.375, 1.0, 0.125, 0.5, 0.375, 0.5, 0.375, 0.75, 0.125, 0.75, 0.625, 0.5, 0.875, 0.5, 0.875, 0.75, 0.625, 0.75, 0.375, 0.0, 0.625, 0.0, 0.625, 0.25, 0.375, 0.25, 0.375, 0.25, 0.625, 0.25, 0.625, 0.5, 0.375, 0.5, 0.375, 0.5, 0.625, 0.5, 0.625, 0.75, 0.375, 0.75, 0.375, 0.75, 0.625, 0.75, 0.625, 1.0, 0.375, 1.0, 0.125, 0.5, 0.375, 0.5, 0.375, 0.75, 0.125, 0.75, 0.625, 0.5, 0.875, 0.5, 0.875, 0.75, 0.625, 0.75, 0.375, 0.0, 0.625, 0.0, 0.625, 0.25, 0.375, 0.25, 0.375, 0.25, 0.625, 0.25, 0.625, 0.5, 0.375, 0.5, 0.375, 0.5, 0.625, 0.5, 0.625, 0.75, 0.375, 0.75, 0.375, 0.75, 0.625, 0.75, 0.625, 1.0, 0.375, 1.0, 0.125, 0.5, 0.375, 0.5, 0.375, 0.75, 0.125, 0.75, 0.625, 0.5, 0.875, 0.5, 0.875, 0.75, 0.625, 0.75, 0.375, 0.0, 0.625, 0.0, 0.625, 0.25, 0.375, 0.25, 0.375, 0.25, 0.625, 0.25, 0.625, 0.5, 0.375, 0.5, 0.375, 0.5, 0.625, 0.5, 0.625, 0.75, 0.375, 0.75, 0.375, 0.75, 0.625, 0.75, 0.625, 1.0, 0.375, 1.0, 0.125, 0.5, 0.375, 0.5, 0.375, 0.75, 0.125, 0.75, 0.625, 0.5, 0.875, 0.5, 0.875, 0.75, 0.625, 0.75, 0.375, 0.0, 0.625, 0.0, 0.625, 0.25, 0.375, 0.25, 0.375, 0.25, 0.625, 0.25, 0.625, 0.5, 0.375, 0.5, 0.375, 0.5, 0.625, 0.5, 0.625, 0.75, 0.375, 0.75, 0.375, 0.75, 0.625, 0.75, 0.625, 1.0, 0.375, 1.0, 0.125, 0.5, 0.375, 0.5, 0.375, 0.75, 0.125, 0.75, 0.625, 0.5, 0.875, 0.5, 0.875, 0.75, 0.625, 0.75, 0.375, 0.0, 0.625, 0.0, 0.625, 0.25, 0.375, 0.25, 0.375, 0.25, 0.625, 0.25, 0.625, 0.5, 0.375, 0.5, 0.375, 0.5, 0.625, 0.5, 0.625, 0.75, 0.375, 0.75, 0.375, 0.75, 0.625, 0.75, 0.625, 1.0, 0.375, 1.0, 0.125, 0.5, 0.375, 0.5, 0.375, 0.75, 0.125, 0.75, 0.625, 0.5, 0.875, 0.5, 0.875, 0.75, 0.625, 0.75, 0.375, 0.0, 0.625, 0.0, 0.625, 0.25, 0.375, 0.25, 0.375, 0.25, 0.625, 0.25, 0.625, 0.5, 0.375, 0.5, 0.375, 0.5, 0.625, 0.5, 0.625, 0.75, 0.375, 0.75, 0.375, 0.75, 0.625, 0.75, 0.625, 1.0, 0.375, 1.0, 0.125, 0.5, 0.375, 0.5, 0.375, 0.75, 0.125, 0.75, 0.625, 0.5, 0.875, 0.5, 0.875, 0.75, 0.625, 0.75])
me_cube_001.materials.append(mat_dark_metal)
me_cube_001.materials.append(mat_light_metal)
me_cube_001.materials.append(mat_blue)
me_cube_001.update()
me_mesh = bpy.data.meshes.new('Mesh')
me_mesh.from_pydata([(-4.2, -0.8, -0.6), (-4.2, -0.8, -0.6), (-4.2, -0.8, -0.6), (-4.2, -0.8, -0.6), (-4.2, -0.8, -0.6), (-4.2, -0.8, -0.6), (-4.2, -0.8, -0.6), (-4.2, -0.8, -0.6), (-4.2, -0.8, -0.6), (-4.2, -0.8, -0.6), (-4.2, -0.8, -0.6), (-4.2, -0.8, -0.6), (-4.2, -0.8, -0.6), (-4.2, -0.8118, -0.6), (-4.2, -0.8444, -0.6), (-4.2, -0.8938, -0.6), (-4.2, -0.9556, -0.6), (-4.2, -1.026, -0.6), (-4.2, -1.1, -0.6), (-4.2, -1.174, -0.6), (-4.2, -1.244, -0.6), (-4.2, -1.306, -0.6), (-4.2, -1.356, -0.6), (-4.2, -1.388, -0.6), (-4.2, -1.4, -0.6), (-4.129, -1.4, -0.6), (-0.8667, -1.4, -0.6), (-0.6708, -1.4, -0.6), (-0.6, -1.4, -0.6), (-0.6, -1.4, -0.6), (-0.6, -1.4, -0.6), (-0.6, -1.4, -0.6), (-0.6, -1.4, -0.6), (-0.6, -1.4, -0.6), (-0.6, -1.4, -0.6), (-0.6, -1.4, -0.6), (-0.6, -1.4, -0.6), (-0.6, -1.4, -0.6), (-0.6, -1.4, -0.6), (-0.6, -1.4, -0.6), (-0.6, -1.4, -0.6), (-0.6, -1.4, -0.6), (-0.6, -1.4, -0.6), (-0.6, -1.4, -0.6), (-0.6, -1.4, -0.6), (-0.6, -1.4, -0.6), (-0.6, -1.4, -0.6), (-0.6, -1.4, -0.6), (-0.6, -1.4, -0.6), (-0.6, -1.4, -0.6), (-0.6, -1.4, -0.6), (-0.6, -1.4, -0.6), (-0.6, -1.4, -0.6), (-0.6, -1.4, -0.6354), (-0.6, -1.4, -0.7333), (-0.6, -1.4, -0.8813), (-0.6, -1.4, -1.067), (-0.6, -1.4, -1.277), (-0.6, -1.4, -1.5), (-0.6, -1.4, -1.723), (-0.6, -1.4, -1.933), (-0.6, -1.4, -2.119), (-0.6, -1.4, -2.267), (-0.6, -1.4, -2.365), (-0.6, -1.4, -2.4), (-0.6, -1.4, -2.4), (-0.6, -1.4, -2.4), (-0.6, -1.4, -2.4), (-0.6, -1.4, -2.4), (-0.6, -1.4, -2.4), (-0.6, -1.4, -2.4), (-0.6, -1.4, -2.4), (-0.6, -1.4, -2.4), (-0.6, -1.4, -2.4), (-0.6, -1.4, -2.4), (-0.6, -1.4, -2.4), (-0.6, -1.4, -2.4), (3.0, 1.6, -0.6), (3.0, 1.6, -0.6), (3.0, 1.6, -0.6), (3.0, 1.6, -0.6), (3.0, 1.6, -0.6), (3.0, 1.6, -0.6), (3.0, 1.6, -0.6), (3.0, 1.6, -0.6), (3.0, 1.6, -0.6), (3.0, 1.6, -0.6), (3.0, 1.6, -0.6), (3.0, 1.6, -0.6), (3.0, 1.6, -0.6), (3.0, 1.541, -0.6), (3.0, 1.378, -0.6), (3.0, 1.131, -0.6), (3.0, 0.8222, -0.6), (3.0, 0.4715, -0.6), (3.0, 0.1, -0.6), (3.0, -0.2715, -0.6), (3.0, -0.6222, -0.6), (3.0, -0.9312, -0.6), (3.0, -1.178, -0.6), (3.0, -1.341, -0.6), (3.0, -1.4, -0.6), (3.0, -1.4, -0.659), (3.0, -1.4, -0.8222), (3.0, -1.4, -1.069), (3.0, -1.4, -1.378), (3.0, -1.4, -1.728), (3.0, -1.4, -2.1), (3.0, -1.4, -2.472), (3.0, -1.4, -2.822), (3.0, -1.4, -3.131), (3.0, -1.4, -3.378), (3.0, -1.4, -3.541), (3.0, -1.4, -3.6), (3.0, -1.4, -3.6), (3.0, -1.4, -3.6), (3.0, -1.4, -3.6), (3.0, -1.4, -3.6), (3.0, -1.4, -3.6), (3.0, -1.4, -3.6), (3.0, -1.4, -3.6), (3.0, -1.4, -3.6), (3.0, -1.4, -3.6), (3.0, -1.4, -3.6), (3.0, -1.4, -3.6), (3.0, -1.4, -3.6), (-4.2, -0.8, -0.6), (-4.2, -0.8118, -0.6), (-4.2, -0.8444, -0.6), (-4.2, -0.8938, -0.6), (-4.2, -0.9556, -0.6), (-4.2, -1.026, -0.6), (-4.2, -1.1, -0.6), (-4.2, -1.174, -0.6), (-4.2, -1.244, -0.6), (-4.2, -1.306, -0.6), (-4.2, -1.356, -0.6), (-4.2, -1.388, -0.6), (-4.2, -1.4, -0.6), (-0.8667, -1.4, -0.6), (-0.6708, -1.4, -0.6), (-0.6, -1.4, -0.6), (-0.6, -1.4, -0.6), (-0.6, -1.4, -0.6), (-0.6, -1.4, -0.6), (-0.6, -1.4, -0.6), (-0.6, -1.4, -0.6), (-0.6, -1.4, -0.6), (-0.6, -1.4, -0.6), (-0.6, -1.4, -0.6), (-0.6, -1.4, -0.6), (-0.6, -1.4, -0.6), (-0.6, -1.4, -0.6), (-0.6, -1.4, -0.6), (-0.6, -1.4, -0.6), (-0.6, -1.4, -0.6), (-0.6, -1.4, -0.6), (-0.6, -1.4, -0.6), (-0.6, -1.4, -0.6), (-0.6, -1.4, -0.6), (-0.6, -1.4, -0.6), (-0.6, -1.4, -0.6), (-0.6, -1.4, -0.6), (-0.6, -1.4, -0.6), (-0.6, -1.4, -0.6), (-0.6, -1.4, -0.6), (-0.6, -1.4, -0.6354), (-0.6, -1.4, -0.7333), (-0.6, -1.4, -0.8813), (-0.6, -1.4, -1.067), (-0.6, -1.4, -1.277), (-0.6, -1.4, -1.5), (-0.6, -1.4, -1.723), (-0.6, -1.4, -1.933), (-0.6, -1.4, -2.119), (-0.6, -1.4, -2.267), (-0.6, -1.4, -2.365), (-0.6, -1.4, -2.4), (3.0, 1.6, -0.6), (3.0, 1.541, -0.6), (3.0, 1.378, -0.6), (3.0, 1.131, -0.6), (3.0, 0.8222, -0.6), (3.0, 0.4715, -0.6), (3.0, 0.1, -0.6), (3.0, -0.2715, -0.6), (3.0, -0.6222, -0.6), (3.0, -0.9312, -0.6), (3.0, -1.178, -0.6), (3.0, -1.341, -0.6), (3.0, -1.4, -0.6), (3.0, -1.4, -0.659), (3.0, -1.4, -0.8222), (3.0, -1.4, -1.069), (3.0, -1.4, -1.378), (3.0, -1.4, -1.728), (3.0, -1.4, -2.1), (3.0, -1.4, -2.472), (3.0, -1.4, -2.822), (3.0, -1.4, -3.131), (3.0, -1.4, -3.378), (3.0, -1.4, -3.541), (3.0, -1.4, -3.6)], [(0, 1), (1, 2), (2, 3), (3, 4), (4, 5), (5, 6), (6, 7), (7, 8), (8, 9), (9, 10), (10, 11), (11, 12), (12, 13), (13, 14), (14, 15), (15, 16), (16, 17), (17, 18), (18, 19), (19, 20), (20, 21), (21, 22), (22, 23), (23, 24), (24, 25), (25, 26), (26, 27), (27, 28), (28, 29), (29, 30), (30, 31), (31, 32), (32, 33), (33, 34), (34, 35), (35, 36), (36, 37), (37, 38), (38, 39), (39, 40), (40, 41), (41, 42), (42, 43), (43, 44), (44, 45), (45, 46), (46, 47), (47, 48), (48, 49), (49, 50), (50, 51), (51, 52), (52, 53), (53, 54), (54, 55), (55, 56), (56, 57), (57, 58), (58, 59), (59, 60), (60, 61), (61, 62), (62, 63), (63, 64), (64, 65), (65, 66), (66, 67), (67, 68), (68, 69), (69, 70), (70, 71), (71, 72), (72, 73), (73, 74), (74, 75), (75, 76), (77, 78), (78, 79), (79, 80), (80, 81), (81, 82), (82, 83), (83, 84), (84, 85), (85, 86), (86, 87), (87, 88), (88, 89), (89, 90), (90, 91), (91, 92), (92, 93), (93, 94), (94, 95), (95, 96), (96, 97), (97, 98), (98, 99), (99, 100), (100, 101), (101, 102), (102, 103), (103, 104), (104, 105), (105, 106), (106, 107), (107, 108), (108, 109), (109, 110), (110, 111), (111, 112), (112, 113), (113, 114), (114, 115), (115, 116), (116, 117), (117, 118), (118, 119), (119, 120), (120, 121), (121, 122), (122, 123), (123, 124), (124, 125), (126, 127), (127, 128), (128, 129), (129, 130), (130, 131), (131, 132), (132, 133), (133, 134), (134, 135), (135, 136), (136, 137), (137, 138), (138, 139), (139, 140), (140, 141), (141, 142), (142, 143), (143, 144), (144, 145), (145, 146), (146, 147), (147, 148), (148, 149), (149, 150), (150, 151), (151, 152), (152, 153), (153, 154), (154, 155), (155, 156), (156, 157), (157, 158), (158, 159), (159, 160), (160, 161), (161, 162), (162, 163), (163, 164), (164, 165), (165, 166), (166, 167), (167, 168), (168, 169), (169, 170), (170, 171), (171, 172), (172, 173), (173, 174), (174, 175), (175, 176), (176, 177), (178, 179), (179, 180), (180, 181), (181, 182), (182, 183), (183, 184), (184, 185), (185, 186), (186, 187), (187, 188), (188, 189), (189, 190), (190, 191), (191, 192), (192, 193), (193, 194), (194, 195), (195, 196), (196, 197), (197, 198), (198, 199), (199, 200), (200, 201), (201, 202)], [])
me_mesh.update()
me_plane_003 = bpy.data.meshes.new('Plane.003')
me_plane_003.from_pydata([(-4.2, -1.4, -0.6), (-0.6, -1.4, -0.6), (-4.2, -0.8, -0.6), (-0.6, -1.4, -2.4), (3.0, -1.4, -0.6), (3.0, -1.4, -3.6), (3.0, 1.6, -0.6)], [(2, 0), (0, 1), (1, 3), (6, 4), (4, 5)], [])
_uv = me_plane_003.uv_layers.new(name='UVMap')
_uv.uv.foreach_set('vector', [])
me_plane_003.update()

# ---- curves / text
cu_plane_001 = bpy.data.curves.new('Plane.001', 'CURVE')
cu_plane_001.dimensions = '3D'
_sp = cu_plane_001.splines.new('POLY'); _sp.points.add(12)
_sp.points.foreach_set('co', [3.0, 1.6, -0.6, 0.0, 3.0, -1.15, -0.6, 0.0, 3.0, -1.189, -0.6031, 0.0, 3.0, -1.227, -0.6122, 0.0, 3.0, -1.263, -0.6272, 0.0, 3.0, -1.297, -0.6477, 0.0, 3.0, -1.327, -0.6732, 0.0, 3.0, -1.352, -0.7031, 0.0, 3.0, -1.373, -0.7365, 0.0, 3.0, -1.388, -0.7727, 0.0, 3.0, -1.397, -0.8109, 0.0, 3.0, -1.4, -0.85, 0.0, 3.0, -1.4, -3.6, 0.0])
_sp.order_v = 0
_sp.resolution_v = 0
_sp.use_endpoint_u = True
_sp = cu_plane_001.splines.new('POLY'); _sp.points.add(23)
_sp.points.foreach_set('co', [-4.2, -0.8, -0.6, 0.0, -4.2, -1.15, -0.6, 0.0, -4.197, -1.189, -0.6, 0.0, -4.188, -1.227, -0.6, 0.0, -4.173, -1.263, -0.6, 0.0, -4.152, -1.297, -0.6, 0.0, -4.127, -1.327, -0.6, 0.0, -4.097, -1.352, -0.6, 0.0, -4.063, -1.373, -0.6, 0.0, -4.027, -1.388, -0.6, 0.0, -3.989, -1.397, -0.6, 0.0, -3.95, -1.4, -0.6, 0.0, -0.85, -1.4, -0.6, 0.0, -0.8109, -1.4, -0.6031, 0.0, -0.7727, -1.4, -0.6122, 0.0, -0.7365, -1.4, -0.6272, 0.0, -0.7031, -1.4, -0.6477, 0.0, -0.6732, -1.4, -0.6732, 0.0, -0.6477, -1.4, -0.7031, 0.0, -0.6272, -1.4, -0.7365, 0.0, -0.6122, -1.4, -0.7727, 0.0, -0.6031, -1.4, -0.8109, 0.0, -0.6, -1.4, -0.85, 0.0, -0.6, -1.4, -2.4, 0.0])
_sp.order_v = 0
_sp.resolution_v = 0
_sp.use_endpoint_u = True
cu_plane_001.materials.append(mat_blue)
cu_plane_001.bevel_resolution = 8
cu_plane_001.bevel_depth = 0.025
cu_plane_001.fill_mode = 'FULL'
cu_camera = bpy.data.curves.new('Camera', 'CURVE')
cu_camera.dimensions = '2D'
_sp = cu_camera.splines.new('BEZIER'); _sp.bezier_points.add(7)
_sp.bezier_points.foreach_set('co', [0.1201, 0.19, 0.0, -0.24, 0.19, 0.0, -0.24, -0.19, 0.0, 0.1201, -0.19, 0.0, 0.1201, -0.03, 0.0, 0.2401, -0.12, 0.0, 0.2401, 0.12, 0.0, 0.1201, 0.03, 0.0])
_sp.bezier_points.foreach_set('handle_left', [0.1201, 0.1367, 0.0, -0.12, 0.19, 0.0, -0.24, -0.06333, 0.0, 6.733e-05, -0.19, 0.0, 0.1201, -0.08333, 0.0, 0.2001, -0.09, 0.0, 0.2401, 0.04, 0.0, 0.1601, 0.06, 0.0])
_sp.bezier_points.foreach_set('handle_right', [6.733e-05, 0.19, 0.0, -0.24, 0.06333, 0.0, -0.12, -0.19, 0.0, 0.1201, -0.1367, 0.0, 0.1601, -0.06, 0.0, 0.2401, -0.04, 0.0, 0.2001, 0.09, 0.0, 0.1201, 0.08333, 0.0])
for _p, _l, _r in zip(_sp.bezier_points, ['VECTOR', 'VECTOR', 'VECTOR', 'VECTOR', 'VECTOR', 'VECTOR', 'VECTOR', 'VECTOR'], ['VECTOR', 'VECTOR', 'VECTOR', 'VECTOR', 'VECTOR', 'VECTOR', 'VECTOR', 'VECTOR']): _p.handle_left_type = _l; _p.handle_right_type = _r
_sp.bezier_points.foreach_set('radius', [35.44, 35.44, 35.44, 35.44, 35.44, 35.44, 35.44, 35.44])
_sp.resolution_u = 24
_sp.use_cyclic_u = True
cu_camera.materials.append(mat_light_metal)
cu_camera.extrude = 0.001
cu_camera.bevel_depth = 0.00025
cu_camera.resolution_u = 24
cu_camera.fill_mode = 'BOTH'
cu_channel = bpy.data.curves.new('Channel', 'CURVE')
cu_channel.dimensions = '2D'
_sp = cu_channel.splines.new('BEZIER'); _sp.bezier_points.add(3)
_sp.bezier_points.foreach_set('co', [6.733e-05, -0.28, 0.0, 0.2801, -2.64e-07, 0.0, 6.733e-05, 0.28, 0.0, -0.28, -2.64e-07, 0.0])
_sp.bezier_points.foreach_set('handle_left', [-0.1546, -0.28, 0.0, 0.2801, -0.1546, 0.0, 0.1547, 0.28, 0.0, -0.28, 0.1546, 0.0])
_sp.bezier_points.foreach_set('handle_right', [0.1547, -0.28, 0.0, 0.2801, 0.1546, 0.0, -0.1546, 0.28, 0.0, -0.28, -0.1546, 0.0])
_sp.bezier_points.foreach_set('radius', [35.44, 35.44, 35.44, 35.44])
_sp.resolution_u = 24
_sp.use_cyclic_u = True
_sp = cu_channel.splines.new('BEZIER'); _sp.bezier_points.add(3)
_sp.bezier_points.foreach_set('co', [6.733e-05, -2.64e-07, 0.0, 0.1001, 0.1, 0.0, 6.733e-05, 0.2, 0.0, -0.09995, 0.1, 0.0])
_sp.bezier_points.foreach_set('handle_left', [-0.05517, -2.64e-07, 0.0, 0.1001, 0.04477, 0.0, 0.05531, 0.2, 0.0, -0.09995, 0.1552, 0.0])
_sp.bezier_points.foreach_set('handle_right', [0.05531, -2.64e-07, 0.0, 0.1001, 0.1552, 0.0, -0.05517, 0.2, 0.0, -0.09995, 0.04477, 0.0])
_sp.bezier_points.foreach_set('radius', [35.44, 35.44, 35.44, 35.44])
_sp.resolution_u = 24
_sp.use_cyclic_u = True
_sp = cu_channel.splines.new('BEZIER'); _sp.bezier_points.add(3)
_sp.bezier_points.foreach_set('co', [6.733e-05, -0.22, 0.0, 0.1821, -0.1236, 0.0, 6.733e-05, -0.04, 0.0, -0.182, -0.1236, 0.0])
_sp.bezier_points.foreach_set('handle_left', [-0.07564, -0.22, 0.0, 0.1425, -0.1818, 0.0, 0.07288, -0.04, 0.0, -0.138, -0.07241, 0.0])
_sp.bezier_points.foreach_set('handle_right', [0.07577, -0.22, 0.0, 0.1381, -0.07241, 0.0, -0.07274, -0.04, 0.0, -0.1424, -0.1818, 0.0])
_sp.bezier_points.foreach_set('radius', [35.44, 35.44, 35.44, 35.44])
_sp.resolution_u = 24
_sp.use_cyclic_u = True
cu_channel.materials.append(mat_light_metal)
cu_channel.extrude = 0.001
cu_channel.bevel_depth = 0.00025
cu_channel.resolution_u = 24
cu_channel.fill_mode = 'BOTH'
cu_comment = bpy.data.curves.new('Comment', 'CURVE')
cu_comment.dimensions = '2D'
_sp = cu_comment.splines.new('BEZIER'); _sp.bezier_points.add(6)
_sp.bezier_points.foreach_set('co', [0.2401, 0.24, 0.0, -0.24, 0.24, 0.0, -0.24, -0.16, 0.0, -0.16, -0.16, 0.0, -0.16, -0.24, 0.0, 6.733e-05, -0.16, 0.0, 0.2401, -0.16, 0.0])
_sp.bezier_points.foreach_set('handle_left', [0.2401, 0.1067, 0.0, -0.07995, 0.24, 0.0, -0.24, -0.02667, 0.0, -0.1866, -0.16, 0.0, -0.16, -0.2133, 0.0, -0.05328, -0.1867, 0.0, 0.1601, -0.16, 0.0])
_sp.bezier_points.foreach_set('handle_right', [0.08008, 0.24, 0.0, -0.24, 0.1067, 0.0, -0.2133, -0.16, 0.0, -0.16, -0.1867, 0.0, -0.1066, -0.2133, 0.0, 0.08008, -0.16, 0.0, 0.2401, -0.02667, 0.0])
for _p, _l, _r in zip(_sp.bezier_points, ['VECTOR', 'VECTOR', 'VECTOR', 'VECTOR', 'VECTOR', 'VECTOR', 'VECTOR'], ['VECTOR', 'VECTOR', 'VECTOR', 'VECTOR', 'VECTOR', 'VECTOR', 'VECTOR']): _p.handle_left_type = _l; _p.handle_right_type = _r
_sp.bezier_points.foreach_set('radius', [35.44, 35.44, 35.44, 35.44, 35.44, 35.44, 35.44])
_sp.use_cyclic_u = True
_sp = cu_comment.splines.new('BEZIER'); _sp.bezier_points.add(3)
_sp.bezier_points.foreach_set('co', [0.1401, 0.12, 0.0, -0.14, 0.12, 0.0, -0.14, 0.06, 0.0, 0.1401, 0.06, 0.0])
_sp.bezier_points.foreach_set('handle_left', [0.1401, 0.1, 0.0, -0.04661, 0.12, 0.0, -0.14, 0.08, 0.0, 0.04674, 0.06, 0.0])
_sp.bezier_points.foreach_set('handle_right', [0.04674, 0.12, 0.0, -0.14, 0.1, 0.0, -0.04661, 0.06, 0.0, 0.1401, 0.08, 0.0])
for _p, _l, _r in zip(_sp.bezier_points, ['VECTOR', 'VECTOR', 'VECTOR', 'VECTOR'], ['VECTOR', 'VECTOR', 'VECTOR', 'VECTOR']): _p.handle_left_type = _l; _p.handle_right_type = _r
_sp.bezier_points.foreach_set('radius', [35.44, 35.44, 35.44, 35.44])
_sp.use_cyclic_u = True
_sp = cu_comment.splines.new('BEZIER'); _sp.bezier_points.add(3)
_sp.bezier_points.foreach_set('co', [0.1401, 0.02, 0.0, -0.14, 0.02, 0.0, -0.14, -0.04, 0.0, 0.1401, -0.04, 0.0])
_sp.bezier_points.foreach_set('handle_left', [0.1401, -2.664e-07, 0.0, -0.04661, 0.02, 0.0, -0.14, -0.02, 0.0, 0.04674, -0.04, 0.0])
_sp.bezier_points.foreach_set('handle_right', [0.04674, 0.02, 0.0, -0.14, -2.664e-07, 0.0, -0.04661, -0.04, 0.0, 0.1401, -0.02, 0.0])
for _p, _l, _r in zip(_sp.bezier_points, ['VECTOR', 'VECTOR', 'VECTOR', 'VECTOR'], ['VECTOR', 'VECTOR', 'VECTOR', 'VECTOR']): _p.handle_left_type = _l; _p.handle_right_type = _r
_sp.bezier_points.foreach_set('radius', [35.44, 35.44, 35.44, 35.44])
_sp.use_cyclic_u = True
cu_comment.materials.append(mat_light_metal)
cu_comment.extrude = 0.001
cu_comment.bevel_depth = 0.00025
cu_comment.fill_mode = 'BOTH'
cu_document = bpy.data.curves.new('Document', 'CURVE')
cu_document.dimensions = '2D'
_sp = cu_document.splines.new('BEZIER'); _sp.bezier_points.add(5)
_sp.bezier_points.foreach_set('co', [6.733e-05, 0.24, 0.0, 6.733e-05, 0.06, 0.0, 0.1801, 0.06, 0.0, 0.1801, -0.24, 0.0, -0.18, -0.24, 0.0, -0.18, 0.24, 0.0])
_sp.bezier_points.foreach_set('handle_left', [-0.05995, 0.24, 0.0, 6.733e-05, 0.12, 0.0, 0.1201, 0.06, 0.0, 0.1801, -0.14, 0.0, -0.05995, -0.24, 0.0, -0.18, 0.08, 0.0])
_sp.bezier_points.foreach_set('handle_right', [6.733e-05, 0.18, 0.0, 0.06008, 0.06, 0.0, 0.1801, -0.04, 0.0, 0.06008, -0.24, 0.0, -0.18, -0.08, 0.0, -0.12, 0.24, 0.0])
for _p, _l, _r in zip(_sp.bezier_points, ['VECTOR', 'VECTOR', 'VECTOR', 'VECTOR', 'VECTOR', 'VECTOR'], ['VECTOR', 'VECTOR', 'VECTOR', 'VECTOR', 'VECTOR', 'VECTOR']): _p.handle_left_type = _l; _p.handle_right_type = _r
_sp.bezier_points.foreach_set('radius', [35.44, 35.44, 35.44, 35.44, 35.44, 35.44])
_sp.use_cyclic_u = True
_sp = cu_document.splines.new('BEZIER'); _sp.bezier_points.add(3)
_sp.bezier_points.foreach_set('co', [-0.09995, -0.06, 0.0, -0.09995, -2.64e-07, 0.0, 0.1001, -2.64e-07, 0.0, 0.1001, -0.06, 0.0])
_sp.bezier_points.foreach_set('handle_left', [-0.03327, -0.06, 0.0, -0.09995, -0.02, 0.0, 0.03341, -2.64e-07, 0.0, 0.1001, -0.04, 0.0])
_sp.bezier_points.foreach_set('handle_right', [-0.09995, -0.04, 0.0, -0.03327, -2.64e-07, 0.0, 0.1001, -0.02, 0.0, 0.03341, -0.06, 0.0])
for _p, _l, _r in zip(_sp.bezier_points, ['VECTOR', 'VECTOR', 'VECTOR', 'VECTOR'], ['VECTOR', 'VECTOR', 'VECTOR', 'VECTOR']): _p.handle_left_type = _l; _p.handle_right_type = _r
_sp.bezier_points.foreach_set('radius', [35.44, 35.44, 35.44, 35.44])
_sp.use_cyclic_u = True
_sp = cu_document.splines.new('BEZIER'); _sp.bezier_points.add(3)
_sp.bezier_points.foreach_set('co', [-0.09995, -0.16, 0.0, -0.09995, -0.1, 0.0, 0.1001, -0.1, 0.0, 0.1001, -0.16, 0.0])
_sp.bezier_points.foreach_set('handle_left', [-0.03327, -0.16, 0.0, -0.09995, -0.12, 0.0, 0.03341, -0.1, 0.0, 0.1001, -0.14, 0.0])
_sp.bezier_points.foreach_set('handle_right', [-0.09995, -0.14, 0.0, -0.03327, -0.1, 0.0, 0.1001, -0.12, 0.0, 0.03341, -0.16, 0.0])
for _p, _l, _r in zip(_sp.bezier_points, ['VECTOR', 'VECTOR', 'VECTOR', 'VECTOR'], ['VECTOR', 'VECTOR', 'VECTOR', 'VECTOR']): _p.handle_left_type = _l; _p.handle_right_type = _r
_sp.bezier_points.foreach_set('radius', [35.44, 35.44, 35.44, 35.44])
_sp.use_cyclic_u = True
_sp = cu_document.splines.new('BEZIER'); _sp.bezier_points.add(2)
_sp.bezier_points.foreach_set('co', [0.06008, 0.24, 0.0, 0.06008, 0.12, 0.0, 0.1801, 0.12, 0.0])
_sp.bezier_points.foreach_set('handle_left', [0.1001, 0.2, 0.0, 0.06008, 0.16, 0.0, 0.1401, 0.12, 0.0])
_sp.bezier_points.foreach_set('handle_right', [0.06008, 0.2, 0.0, 0.1001, 0.12, 0.0, 0.1401, 0.16, 0.0])
for _p, _l, _r in zip(_sp.bezier_points, ['VECTOR', 'VECTOR', 'VECTOR'], ['VECTOR', 'VECTOR', 'VECTOR']): _p.handle_left_type = _l; _p.handle_right_type = _r
_sp.bezier_points.foreach_set('radius', [35.44, 35.44, 35.44])
_sp.use_cyclic_u = True
cu_document.materials.append(mat_light_metal)
cu_document.extrude = 0.001
cu_document.bevel_depth = 0.00025
cu_document.fill_mode = 'BOTH'
cu_image = bpy.data.curves.new('Image', 'CURVE')
cu_image.dimensions = '2D'
_sp = cu_image.splines.new('BEZIER'); _sp.bezier_points.add(3)
_sp.bezier_points.foreach_set('co', [0.2401, 0.24, 0.0, -0.24, 0.24, 0.0, -0.24, -0.24, 0.0, 0.2401, -0.24, 0.0])
_sp.bezier_points.foreach_set('handle_left', [0.2401, 0.08, 0.0, -0.07995, 0.24, 0.0, -0.24, -0.08, 0.0, 0.08008, -0.24, 0.0])
_sp.bezier_points.foreach_set('handle_right', [0.08008, 0.24, 0.0, -0.24, 0.08, 0.0, -0.07995, -0.24, 0.0, 0.2401, -0.08, 0.0])
for _p, _l, _r in zip(_sp.bezier_points, ['VECTOR', 'VECTOR', 'VECTOR', 'VECTOR'], ['VECTOR', 'VECTOR', 'VECTOR', 'VECTOR']): _p.handle_left_type = _l; _p.handle_right_type = _r
_sp.bezier_points.foreach_set('radius', [35.44, 35.44, 35.44, 35.44])
_sp.use_cyclic_u = True
_sp = cu_image.splines.new('BEZIER'); _sp.bezier_points.add(3)
_sp.bezier_points.foreach_set('co', [0.1801, 0.12, 0.0, 0.1201, 0.06, 0.0, 0.06008, 0.12, 0.0, 0.1201, 0.18, 0.0])
_sp.bezier_points.foreach_set('handle_left', [0.1801, 0.1531, 0.0, 0.1532, 0.06, 0.0, 0.06008, 0.08686, 0.0, 0.08695, 0.18, 0.0])
_sp.bezier_points.foreach_set('handle_right', [0.1801, 0.08686, 0.0, 0.08695, 0.06, 0.0, 0.06008, 0.1531, 0.0, 0.1532, 0.18, 0.0])
_sp.bezier_points.foreach_set('radius', [35.44, 35.44, 35.44, 35.44])
_sp.use_cyclic_u = True
_sp = cu_image.splines.new('BEZIER'); _sp.bezier_points.add(6)
_sp.bezier_points.foreach_set('co', [-0.18, -2.64e-07, 0.0, -0.13, 0.05, 0.0, 0.02007, -0.1, 0.0, 0.1001, -0.02, 0.0, 0.1801, -0.1, 0.0, 0.1801, -0.18, 0.0, -0.18, -0.18, 0.0])
_sp.bezier_points.foreach_set('handle_left', [-0.18, -0.06, 0.0, -0.1466, 0.03333, 0.0, -0.02994, -0.05, 0.0, 0.07342, -0.04667, 0.0, 0.1534, -0.07333, 0.0, 0.1801, -0.1533, 0.0, -0.05995, -0.18, 0.0])
_sp.bezier_points.foreach_set('handle_right', [-0.1633, 0.01667, 0.0, -0.07995, -2.682e-07, 0.0, 0.04674, -0.07333, 0.0, 0.1268, -0.04667, 0.0, 0.1801, -0.1267, 0.0, 0.06008, -0.18, 0.0, -0.18, -0.12, 0.0])
for _p, _l, _r in zip(_sp.bezier_points, ['VECTOR', 'VECTOR', 'VECTOR', 'VECTOR', 'VECTOR', 'VECTOR', 'VECTOR'], ['VECTOR', 'VECTOR', 'VECTOR', 'VECTOR', 'VECTOR', 'VECTOR', 'VECTOR']): _p.handle_left_type = _l; _p.handle_right_type = _r
_sp.bezier_points.foreach_set('radius', [35.44, 35.44, 35.44, 35.44, 35.44, 35.44, 35.44])
_sp.use_cyclic_u = True
cu_image.materials.append(mat_light_metal)
cu_image.extrude = 0.001
cu_image.bevel_depth = 0.00025
cu_image.fill_mode = 'BOTH'
cu_joy = bpy.data.curves.new('JOY', 'CURVE')
cu_joy.dimensions = '2D'
_sp = cu_joy.splines.new('BEZIER'); _sp.bezier_points.add(3)
_sp.bezier_points.foreach_set('co', [6.733e-05, -0.28, 0.0, 0.2801, -2.64e-07, 0.0, 6.733e-05, 0.28, 0.0, -0.28, -2.64e-07, 0.0])
_sp.bezier_points.foreach_set('handle_left', [-0.1546, -0.28, 0.0, 0.2801, -0.1546, 0.0, 0.1547, 0.28, 0.0, -0.28, 0.1546, 0.0])
_sp.bezier_points.foreach_set('handle_right', [0.1547, -0.28, 0.0, 0.2801, 0.1546, 0.0, -0.1546, 0.28, 0.0, -0.28, -0.1546, 0.0])
_sp.bezier_points.foreach_set('radius', [35.44, 35.44, 35.44, 35.44])
_sp.resolution_u = 24
_sp.use_cyclic_u = True
_sp = cu_joy.splines.new('BEZIER'); _sp.bezier_points.add(5)
_sp.bezier_points.foreach_set('co', [6.733e-05, -0.12, 0.0, -0.12, -2.64e-07, 0.0, -0.2, -2.64e-07, 0.0, 6.733e-05, -0.2, 0.0, 0.2001, -2.64e-07, 0.0, 0.1201, -2.64e-07, 0.0])
_sp.bezier_points.foreach_set('handle_left', [0.06636, -0.12, 0.0, -0.12, -0.06627, 0.0, -0.2, -2.64e-07, 0.0, -0.1104, -0.2, 0.0, 0.2001, -0.1105, 0.0, 0.1201, -2.64e-07, 0.0])
_sp.bezier_points.foreach_set('handle_right', [-0.06622, -0.12, 0.0, -0.12, -2.64e-07, 0.0, -0.2, -0.1105, 0.0, 0.1105, -0.2, 0.0, 0.2001, -2.64e-07, 0.0, 0.1201, -0.06627, 0.0])
_sp.bezier_points.foreach_set('radius', [35.44, 35.44, 35.44, 35.44, 35.44, 35.44])
_sp.resolution_u = 24
_sp.use_cyclic_u = True
cu_joy.materials.append(mat_dark_metal)
cu_joy.extrude = 0.001
cu_joy.bevel_depth = 0.00025
cu_joy.resolution_u = 24
cu_joy.fill_mode = 'BOTH'
cu_curve_007 = bpy.data.curves.new('Curve.007', 'CURVE')
cu_curve_007.dimensions = '2D'
_sp = cu_curve_007.splines.new('BEZIER'); _sp.bezier_points.add(3)
_sp.bezier_points.foreach_set('co', [0.2401, 0.2, 0.0, -0.24, 0.2, 0.0, -0.24, -0.2, 0.0, 0.2401, -0.2, 0.0])
_sp.bezier_points.foreach_set('handle_left', [0.2401, 0.06667, 0.0, -0.07995, 0.2, 0.0, -0.24, -0.06667, 0.0, 0.08008, -0.2, 0.0])
_sp.bezier_points.foreach_set('handle_right', [0.08008, 0.2, 0.0, -0.24, 0.06667, 0.0, -0.07995, -0.2, 0.0, 0.2401, -0.06667, 0.0])
for _p, _l, _r in zip(_sp.bezier_points, ['VECTOR', 'VECTOR', 'VECTOR', 'VECTOR'], ['VECTOR', 'VECTOR', 'VECTOR', 'VECTOR']): _p.handle_left_type = _l; _p.handle_right_type = _r
_sp.bezier_points.foreach_set('radius', [35.44, 35.44, 35.44, 35.44])
_sp.use_cyclic_u = True
_sp = cu_curve_007.splines.new('BEZIER'); _sp.bezier_points.add(2)
_sp.bezier_points.foreach_set('co', [0.08008, -2.64e-07, 0.0, -0.05995, 0.08, 0.0, -0.05995, -0.08, 0.0])
_sp.bezier_points.foreach_set('handle_left', [0.03341, -0.02667, 0.0, -0.01327, 0.05333, 0.0, -0.05995, -0.02667, 0.0])
_sp.bezier_points.foreach_set('handle_right', [0.03341, 0.02667, 0.0, -0.05995, 0.02667, 0.0, -0.01327, -0.05333, 0.0])
for _p, _l, _r in zip(_sp.bezier_points, ['VECTOR', 'VECTOR', 'VECTOR'], ['VECTOR', 'VECTOR', 'VECTOR']): _p.handle_left_type = _l; _p.handle_right_type = _r
_sp.bezier_points.foreach_set('radius', [35.44, 35.44, 35.44])
_sp.use_cyclic_u = True
cu_curve_007.materials.append(mat_light_metal)
cu_curve_007.extrude = 0.001
cu_curve_007.bevel_depth = 0.00025
cu_curve_007.fill_mode = 'BOTH'

# ---- objects
ob_camera_rig = bpy.data.objects.new('Camera Rig', None)
ob_main_cam = bpy.data.objects.new('Main Cam', cam_camera_001)
ob_mask = bpy.data.objects.new('_Mask', me_plane_001)
ob_container = bpy.data.objects.new('Container', me_cube)
ob_cubes = bpy.data.objects.new('Cubes', me_cube_001)
ob_light_left = bpy.data.objects.new('Light Left', light_area)
ob_light_right = bpy.data.objects.new('Light Right', light_area_001)
ob_light_rig = bpy.data.objects.new('Light Rig', None)
ob_front_light = bpy.data.objects.new('Front Light', light_area_002)
ob_lines = bpy.data.objects.new('Lines', me_mesh)
ob_plane = bpy.data.objects.new('Plane', me_plane_003)
ob_pipes = bpy.data.objects.new('Pipes', cu_plane_001)
ob_camera = bpy.data.objects.new('Camera', cu_camera)
ob_channel = bpy.data.objects.new('Channel', cu_channel)
ob_comment = bpy.data.objects.new('Comment', cu_comment)
ob_document = bpy.data.objects.new('Document', cu_document)
ob_image = bpy.data.objects.new('Image', cu_image)
ob_joy = bpy.data.objects.new('JOY', cu_joy)
ob_video = bpy.data.objects.new('Video', cu_curve_007)

# ---- transforms, parenting, visibility, modifiers, constraints
ob_camera_rig.location = (0.0, 0.0, 0.0)
ob_camera_rig.rotation_euler = (-0.6109, 0.0, 0.0)
ob_main_cam.parent = ob_camera_rig
ob_main_cam.location = (0.0, -35.0, 0.0)
ob_main_cam.rotation_euler = (1.571, -0.0, -0.0)
ob_mask.location = (0.0, 0.0, 0.0)
ob_container.location = (0.0, 0.0, -2.4)
ob_container.scale = (1.003, 1.003, 0.9975)
ob_container.lock_rotations_4d = False
ob_container.empty_display_type = 'ARROWS'
ob_container.lineart.crease_threshold = 0.0
_m = ob_container.modifiers.new('Solidify', 'SOLIDIFY')
_m.thickness = 0.1
_m.offset = 1.0
_m.use_even_offset = True
_m = ob_container.modifiers.new('Bevel', 'BEVEL')
_m.width = 0.0125
_m.width_pct = 0.0125
_m.segments = 4
_m = ob_container.modifiers.new('Auto Smooth', 'NODES')
_m.node_group = ng_auto_smooth
_gi = [s.identifier for s in ng_auto_smooth.interface.items_tree if s.item_type == 'SOCKET' and s.in_out == 'INPUT']
_m[_gi[1]] = 0.5236  # Angle
ob_cubes.location = (0.0, -0.1, 0.0)
_m = ob_cubes.modifiers.new('Bevel', 'BEVEL')
_m.width = 0.015
_m.width_pct = 0.015
_m.segments = 4
_m = ob_cubes.modifiers.new('Auto Smooth', 'NODES')
_m.node_group = ng_auto_smooth
_gi = [s.identifier for s in ng_auto_smooth.interface.items_tree if s.item_type == 'SOCKET' and s.in_out == 'INPUT']
_m[_gi[1]] = 0.5236  # Angle
ob_light_left.parent = ob_light_rig
ob_light_left.location = (-6.0, 0.0, 3.0)
ob_light_left.rotation_euler = (0.0, -0.7854, 0.0)
ob_light_right.parent = ob_light_rig
ob_light_right.location = (6.0, 0.0, 3.0)
ob_light_right.rotation_euler = (0.0, 0.7854, 0.0)
ob_light_rig.location = (0.0, 0.0, 0.0)
ob_light_rig.rotation_euler = (0.4363, 0.0, 0.3491)
ob_front_light.parent = ob_light_rig
ob_front_light.location = (0.0, -0.85, 6.0)
ob_front_light.rotation_euler = (0.6981, 0.0, 0.0)
ob_lines.location = (0.0, -0.1, 0.0)
_m = ob_lines.modifiers.new('Auto Smooth', 'NODES')
_m.node_group = ng_auto_smooth
_gi = [s.identifier for s in ng_auto_smooth.interface.items_tree if s.item_type == 'SOCKET' and s.in_out == 'INPUT']
_m[_gi[1]] = 3.142  # Angle
ob_plane.location = (0.0, -0.1, 0.0)
_m = ob_plane.modifiers.new('Bevel', 'BEVEL')
_m.width = 0.25
_m.width_pct = 0.25
_m.segments = 10
_m.affect = 'VERTICES'
ob_pipes.location = (0.0, -0.1, 0.0)
ob_camera.location = (4.2, 0.3, -0.6)
ob_camera.rotation_euler = (1.571, -0.0, 0.0)
_m = ob_camera.modifiers.new('EdgeSplit', 'EDGE_SPLIT')
ob_channel.location = (3.0, 0.9, -1.2)
ob_comment.location = (-4.2, -1.5, -1.2)
_m = ob_comment.modifiers.new('EdgeSplit', 'EDGE_SPLIT')
ob_document.location = (-3.0, -0.3, -1.2)
_m = ob_document.modifiers.new('EdgeSplit', 'EDGE_SPLIT')
ob_image.location = (-1.78, 1.5, -0.58)
ob_image.rotation_euler = (1.571, -0.0, 0.0)
_m = ob_image.modifiers.new('EdgeSplit', 'EDGE_SPLIT')
ob_joy.location = (-0.6, 0.3, -0.58)
ob_joy.rotation_euler = (1.571, -0.0, 0.0)
_m = ob_joy.modifiers.new('EdgeSplit', 'EDGE_SPLIT')
ob_video.location = (1.8, 0.3, -0.6)
ob_video.rotation_euler = (1.571, -0.0, 0.0)
_m = ob_video.modifiers.new('EdgeSplit', 'EDGE_SPLIT')

# ---- collection membership
scene.collection.objects.link(ob_camera_rig)
scene.collection.objects.link(ob_main_cam)
scene.collection.objects.link(ob_mask)
col_collection.objects.link(ob_container)
col_collection.objects.link(ob_cubes)
col_collection.objects.link(ob_light_left)
col_collection.objects.link(ob_light_right)
col_collection.objects.link(ob_light_rig)
col_collection.objects.link(ob_front_light)
col_collection.objects.link(ob_lines)
col_collection.objects.link(ob_plane)
col_collection.objects.link(ob_pipes)
col_icons.objects.link(ob_camera)
col_icons.objects.link(ob_channel)
col_icons.objects.link(ob_comment)
col_icons.objects.link(ob_document)
col_icons.objects.link(ob_image)
col_icons.objects.link(ob_joy)
col_icons.objects.link(ob_video)

# ---- scene / render settings (as saved in the file)
scene.camera = ob_main_cam
scene.frame_start = 1; scene.frame_end = 250; scene.frame_set(0)
scene.render.engine = 'BLENDER_EEVEE_NEXT'
scene.render.resolution_x = 1440
scene.render.resolution_y = 900
scene.render.use_high_quality_normals = True
scene.cycles.sampling_pattern = 'TABULATED_SOBOL'
scene.cycles.use_light_tree = False
scene.eevee.taa_samples = 284
scene.eevee.use_gtao = True
scene.eevee.use_raytracing = True
scene.view_settings.view_transform = 'Filmic'
bpy.context.view_layer.update()
